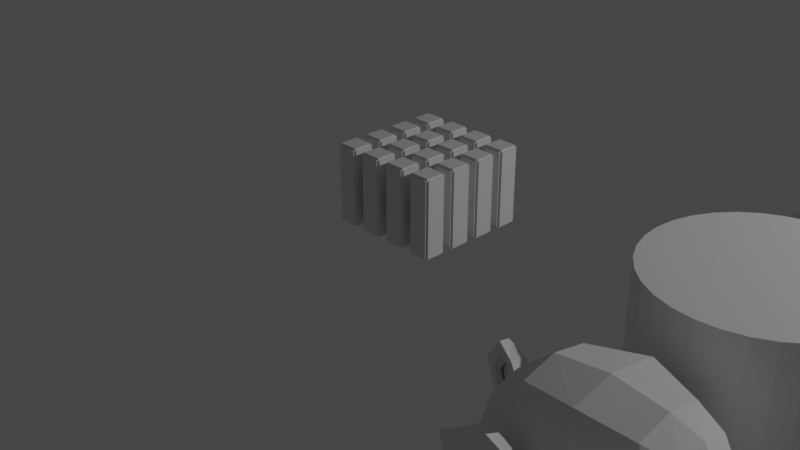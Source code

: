# Source: main.blend  (saved by Blender 3.6.11; exported with 4.5.12 LTS)
import bpy
from mathutils import Matrix  # noqa: F401  (used for matrix-valued properties, if any)

bpy.ops.wm.read_factory_settings(use_empty=True)
scene = bpy.context.scene
scene.name = 'Scene'

# ---- collections
col_collection = bpy.data.collections.new('Collection'); scene.collection.children.link(col_collection)

# ---- materials (node trees are filled in below, after node groups)
mat_material = bpy.data.materials.new('Material')
mat_material.alpha_threshold = 0.0
mat_material.use_transparent_shadow = False
mat_material.roughness = 0.5
mat_material.line_color = (0.0, 0.0, 0.0, 1.0)

# ---- node groups
ng_geometry_nodes_001 = bpy.data.node_groups.new('Geometry Nodes.001', 'GeometryNodeTree')
_s = ng_geometry_nodes_001.interface.new_socket(name='Geometry', in_out='OUTPUT', socket_type='NodeSocketGeometry')
_s = ng_geometry_nodes_001.interface.new_socket(name='Geometry', in_out='INPUT', socket_type='NodeSocketGeometry')
_s = ng_geometry_nodes_001.interface.new_socket(name='Building Height', in_out='INPUT', socket_type='NodeSocketFloat')
_s.default_value = 1.0
_s.min_value = -1e+04
_s.max_value = 1e+04
ng_geometry_nodes_001.is_modifier = True
_N = ng_geometry_nodes_001.nodes; _L = ng_geometry_nodes_001.links
n0 = _N.new('GeometryNodeViewer'); n0.name = 'Viewer'; n0.location = (819, 207)
n1 = _N.new('NodeGroupOutput'); n1.name = 'Group Output'; n1.location = (789, 517)
n2 = _N.new('GeometryNodeMeshGrid'); n2.name = 'Grid'; n2.location = (-81, 690)
n2.inputs[2].default_value = 4
n2.inputs[3].default_value = 4
n3 = _N.new('GeometryNodeInstanceOnPoints'); n3.name = 'Instance on Points'; n3.location = (380, 506)
n3.inputs[6].default_value = (0.2, 0.2, 0.2)
n4 = _N.new('GeometryNodeExtrudeMesh'); n4.name = 'Extrude Mesh.001'; n4.location = (150, 422)
n4.inputs[3].default_value = 0.1
n5 = _N.new('GeometryNodeMeshCube'); n5.name = 'Cube'; n5.location = (-290, 305)
n6 = _N.new('GeometryNodeTransform'); n6.name = 'Transform Geometry'; n6.location = (-70, 403)
n7 = _N.new('ShaderNodeCombineXYZ'); n7.name = 'Combine XYZ'; n7.location = (-482, 254)
n7.inputs[0].default_value = 1.0
n7.inputs[1].default_value = 1.0
n8 = _N.new('ShaderNodeCombineXYZ'); n8.name = 'Combine XYZ.001'; n8.location = (-288, 120)
n8.inputs[0].default_value = 1.0
n8.inputs[1].default_value = 1.0
n9 = _N.new('ShaderNodeMath'); n9.name = 'Math'; n9.location = (-517, 90)
n9.operation = 'DIVIDE'
n9.inputs[1].default_value = 2.0
n10 = _N.new('NodeGroupInput'); n10.name = 'Group Input'; n10.location = (-846, 336)
_L.new(n3.outputs[0], n0.inputs[0])
_L.new(n2.outputs[0], n3.inputs[0])
_L.new(n3.outputs[0], n1.inputs[0])
_L.new(n4.outputs[0], n3.inputs[2])
_L.new(n6.outputs[0], n4.inputs[0])
_L.new(n7.outputs[0], n5.inputs[0])
_L.new(n10.outputs[1], n7.inputs[2])
_L.new(n5.outputs[0], n6.inputs[0])
_L.new(n8.outputs[0], n6.inputs[1])
_L.new(n9.outputs[0], n8.inputs[2])
_L.new(n10.outputs[1], n9.inputs[0])
n1.is_active_output = True

# ---- material node trees
mat_material.use_nodes = True; mat_material.node_tree.nodes.clear()
_N = mat_material.node_tree.nodes; _L = mat_material.node_tree.links
n0 = _N.new('ShaderNodeOutputMaterial'); n0.name = 'Material Output'; n0.location = (300, 300)
n1 = _N.new('ShaderNodeBsdfPrincipled'); n1.name = 'Principled BSDF'; n1.location = (10, 300)
n1.distribution = 'GGX'
n1.subsurface_method = 'RANDOM_WALK_SKIN'
n1.inputs[3].default_value = 1.45
n1.inputs[27].default_value = (0.0, 0.0, 0.0, 1.0)
n1.inputs[28].default_value = 1.0
_L.new(n1.outputs[0], n0.inputs[0])
n0.is_active_output = True

# ---- world
world_world = bpy.data.worlds.new('World'); scene.world = world_world
world_world.use_nodes = True; world_world.node_tree.nodes.clear()
_N = world_world.node_tree.nodes; _L = world_world.node_tree.links
n0 = _N.new('ShaderNodeOutputWorld'); n0.name = 'World Output'; n0.location = (300, 300)
n1 = _N.new('ShaderNodeBackground'); n1.name = 'Background'; n1.location = (10, 300)
n1.inputs[0].default_value = (0.05088, 0.05088, 0.05088, 1.0)
_L.new(n1.outputs[0], n0.inputs[0])
n0.is_active_output = True
world_world.color = (0.05088, 0.05088, 0.05088)
world_world.use_sun_shadow = False
world_world.sun_shadow_jitter_overblur = 0.0

# ---- cameras
cam_camera = bpy.data.cameras.new('Camera')
cam_camera.clip_end = 100.0
cam_camera.ortho_scale = 7.314

# ---- lights
light_light = bpy.data.lights.new('Light', 'POINT')
light_light.transmission_factor = 0.0
light_light.energy = 1000.0
light_light.shadow_soft_size = 0.1
light_light.shadow_maximum_resolution = 0.006
light_light.use_absolute_resolution = True

# ---- meshes
me_cube = bpy.data.meshes.new('Cube')
me_cube.from_pydata([(1.0, 1.0, 1.0), (1.0, 1.0, -1.0), (1.0, -1.0, 1.0), (1.0, -1.0, -1.0), (-1.0, 1.0, 1.0), (-1.0, 1.0, -1.0), (-1.0, -1.0, 1.0), (-1.0, -1.0, -1.0)], [], [(0, 4, 6, 2), (3, 2, 6, 7), (7, 6, 4, 5), (5, 1, 3, 7), (1, 0, 2, 3), (5, 4, 0, 1)])
_uv = me_cube.uv_layers.new(name='UVMap')
_uv.uv.foreach_set('vector', [0.625, 0.5, 0.875, 0.5, 0.875, 0.75, 0.625, 0.75, 0.375, 0.75, 0.625, 0.75, 0.625, 1.0, 0.375, 1.0, 0.375, 0.0, 0.625, 0.0, 0.625, 0.25, 0.375, 0.25, 0.125, 0.5, 0.375, 0.5, 0.375, 0.75, 0.125, 0.75, 0.375, 0.5, 0.625, 0.5, 0.625, 0.75, 0.375, 0.75, 0.375, 0.25, 0.625, 0.25, 0.625, 0.5, 0.375, 0.5])
me_cube.materials.append(mat_material)
me_cube.use_mirror_vertex_groups = False
me_cube.update()
me_icosphere = bpy.data.meshes.new('Icosphere')
me_icosphere.from_pydata([(0.0, 0.0, -1.0), (0.7236, -0.5257, -0.4472), (-0.2764, -0.8506, -0.4472), (-0.8944, 0.0, -0.4472), (-0.2764, 0.8506, -0.4472), (0.7236, 0.5257, -0.4472), (0.2764, -0.8506, 0.4472), (-0.7236, -0.5257, 0.4472), (-0.7236, 0.5257, 0.4472), (0.2764, 0.8506, 0.4472), (0.8944, 0.0, 0.4472), (0.0, 0.0, 1.0), (-0.1625, -0.5, -0.8507), (0.4253, -0.309, -0.8507), (0.2629, -0.809, -0.5257), (0.8506, 0.0, -0.5257), (0.4253, 0.309, -0.8507), (-0.5257, 0.0, -0.8507), (-0.6882, -0.5, -0.5257), (-0.1625, 0.5, -0.8507), (-0.6882, 0.5, -0.5257), (0.2629, 0.809, -0.5257), (0.9511, -0.309, 0.0), (0.9511, 0.309, 0.0), (0.0, -1.0, 0.0), (0.5878, -0.809, 0.0), (-0.9511, -0.309, 0.0), (-0.5878, -0.809, 0.0), (-0.5878, 0.809, 0.0), (-0.9511, 0.309, 0.0), (0.5878, 0.809, 0.0), (0.0, 1.0, 0.0), (0.6882, -0.5, 0.5257), (-0.2629, -0.809, 0.5257), (-0.8506, 0.0, 0.5257), (-0.2629, 0.809, 0.5257), (0.6882, 0.5, 0.5257), (0.1625, -0.5, 0.8507), (0.5257, 0.0, 0.8507), (-0.4253, -0.309, 0.8507), (-0.4253, 0.309, 0.8507), (0.1625, 0.5, 0.8507)], [], [(0, 13, 12), (1, 13, 15), (0, 12, 17), (0, 17, 19), (0, 19, 16), (1, 15, 22), (2, 14, 24), (3, 18, 26), (4, 20, 28), (5, 21, 30), (1, 22, 25), (2, 24, 27), (3, 26, 29), (4, 28, 31), (5, 30, 23), (6, 32, 37), (7, 33, 39), (8, 34, 40), (9, 35, 41), (10, 36, 38), (38, 41, 11), (38, 36, 41), (36, 9, 41), (41, 40, 11), (41, 35, 40), (35, 8, 40), (40, 39, 11), (40, 34, 39), (34, 7, 39), (39, 37, 11), (39, 33, 37), (33, 6, 37), (37, 38, 11), (37, 32, 38), (32, 10, 38), (23, 36, 10), (23, 30, 36), (30, 9, 36), (31, 35, 9), (31, 28, 35), (28, 8, 35), (29, 34, 8), (29, 26, 34), (26, 7, 34), (27, 33, 7), (27, 24, 33), (24, 6, 33), (25, 32, 6), (25, 22, 32), (22, 10, 32), (30, 31, 9), (30, 21, 31), (21, 4, 31), (28, 29, 8), (28, 20, 29), (20, 3, 29), (26, 27, 7), (26, 18, 27), (18, 2, 27), (24, 25, 6), (24, 14, 25), (14, 1, 25), (22, 23, 10), (22, 15, 23), (15, 5, 23), (16, 21, 5), (16, 19, 21), (19, 4, 21), (19, 20, 4), (19, 17, 20), (17, 3, 20), (17, 18, 3), (17, 12, 18), (12, 2, 18), (15, 16, 5), (15, 13, 16), (13, 0, 16), (12, 14, 2), (12, 13, 14), (13, 1, 14)])
_uv = me_icosphere.uv_layers.new(name='UVMap')
_uv.uv.foreach_set('vector', [0.1818, 0.0, 0.2273, 0.07873, 0.1364, 0.07873, 0.2727, 0.1575, 0.3182, 0.07873, 0.3636, 0.1575, 0.9091, 0.0, 0.9545, 0.07873, 0.8636, 0.07873, 0.7273, 0.0, 0.7727, 0.07873, 0.6818, 0.07873, 0.5455, 0.0, 0.5909, 0.07873, 0.5, 0.07873, 0.2727, 0.1575, 0.3636, 0.1575, 0.3182, 0.2362, 0.09091, 0.1575, 0.1818, 0.1575, 0.1364, 0.2362, 0.8182, 0.1575, 0.9091, 0.1575, 0.8636, 0.2362, 0.6364, 0.1575, 0.7273, 0.1575, 0.6818, 0.2362, 0.4545, 0.1575, 0.5455, 0.1575, 0.5, 0.2362, 0.2727, 0.1575, 0.3182, 0.2362, 0.2273, 0.2362, 0.09091, 0.1575, 0.1364, 0.2362, 0.04546, 0.2362, 0.8182, 0.1575, 0.8636, 0.2362, 0.7727, 0.2362, 0.6364, 0.1575, 0.6818, 0.2362, 0.5909, 0.2362, 0.4545, 0.1575, 0.5, 0.2362, 0.4091, 0.2362, 0.1818, 0.3149, 0.2727, 0.3149, 0.2273, 0.3937, 0.0, 0.3149, 0.09091, 0.3149, 0.04546, 0.3937, 0.7273, 0.3149, 0.8182, 0.3149, 0.7727, 0.3937, 0.5455, 0.3149, 0.6364, 0.3149, 0.5909, 0.3937, 0.3636, 0.3149, 0.4545, 0.3149, 0.4091, 0.3937, 0.4091, 0.3937, 0.5, 0.3937, 0.4545, 0.4724, 0.4091, 0.3937, 0.4545, 0.3149, 0.5, 0.3937, 0.4545, 0.3149, 0.5455, 0.3149, 0.5, 0.3937, 0.5909, 0.3937, 0.6818, 0.3937, 0.6364, 0.4724, 0.5909, 0.3937, 0.6364, 0.3149, 0.6818, 0.3937, 0.6364, 0.3149, 0.7273, 0.3149, 0.6818, 0.3937, 0.7727, 0.3937, 0.8636, 0.3937, 0.8182, 0.4724, 0.7727, 0.3937, 0.8182, 0.3149, 0.8636, 0.3937, 0.8182, 0.3149, 0.9091, 0.3149, 0.8636, 0.3937, 0.04546, 0.3937, 0.1364, 0.3937, 0.09091, 0.4724, 0.04546, 0.3937, 0.09091, 0.3149, 0.1364, 0.3937, 0.09091, 0.3149, 0.1818, 0.3149, 0.1364, 0.3937, 0.2273, 0.3937, 0.3182, 0.3937, 0.2727, 0.4724, 0.2273, 0.3937, 0.2727, 0.3149, 0.3182, 0.3937, 0.2727, 0.3149, 0.3636, 0.3149, 0.3182, 0.3937, 0.4091, 0.2362, 0.4545, 0.3149, 0.3636, 0.3149, 0.4091, 0.2362, 0.5, 0.2362, 0.4545, 0.3149, 0.5, 0.2362, 0.5455, 0.3149, 0.4545, 0.3149, 0.5909, 0.2362, 0.6364, 0.3149, 0.5455, 0.3149, 0.5909, 0.2362, 0.6818, 0.2362, 0.6364, 0.3149, 0.6818, 0.2362, 0.7273, 0.3149, 0.6364, 0.3149, 0.7727, 0.2362, 0.8182, 0.3149, 0.7273, 0.3149, 0.7727, 0.2362, 0.8636, 0.2362, 0.8182, 0.3149, 0.8636, 0.2362, 0.9091, 0.3149, 0.8182, 0.3149, 0.04546, 0.2362, 0.09091, 0.3149, 0.0, 0.3149, 0.04546, 0.2362, 0.1364, 0.2362, 0.09091, 0.3149, 0.1364, 0.2362, 0.1818, 0.3149, 0.09091, 0.3149, 0.2273, 0.2362, 0.2727, 0.3149, 0.1818, 0.3149, 0.2273, 0.2362, 0.3182, 0.2362, 0.2727, 0.3149, 0.3182, 0.2362, 0.3636, 0.3149, 0.2727, 0.3149, 0.5, 0.2362, 0.5909, 0.2362, 0.5455, 0.3149, 0.5, 0.2362, 0.5455, 0.1575, 0.5909, 0.2362, 0.5455, 0.1575, 0.6364, 0.1575, 0.5909, 0.2362, 0.6818, 0.2362, 0.7727, 0.2362, 0.7273, 0.3149, 0.6818, 0.2362, 0.7273, 0.1575, 0.7727, 0.2362, 0.7273, 0.1575, 0.8182, 0.1575, 0.7727, 0.2362, 0.8636, 0.2362, 0.9545, 0.2362, 0.9091, 0.3149, 0.8636, 0.2362, 0.9091, 0.1575, 0.9545, 0.2362, 0.9091, 0.1575, 1.0, 0.1575, 0.9545, 0.2362, 0.1364, 0.2362, 0.2273, 0.2362, 0.1818, 0.3149, 0.1364, 0.2362, 0.1818, 0.1575, 0.2273, 0.2362, 0.1818, 0.1575, 0.2727, 0.1575, 0.2273, 0.2362, 0.3182, 0.2362, 0.4091, 0.2362, 0.3636, 0.3149, 0.3182, 0.2362, 0.3636, 0.1575, 0.4091, 0.2362, 0.3636, 0.1575, 0.4545, 0.1575, 0.4091, 0.2362, 0.5, 0.07873, 0.5455, 0.1575, 0.4545, 0.1575, 0.5, 0.07873, 0.5909, 0.07873, 0.5455, 0.1575, 0.5909, 0.07873, 0.6364, 0.1575, 0.5455, 0.1575, 0.6818, 0.07873, 0.7273, 0.1575, 0.6364, 0.1575, 0.6818, 0.07873, 0.7727, 0.07873, 0.7273, 0.1575, 0.7727, 0.07873, 0.8182, 0.1575, 0.7273, 0.1575, 0.8636, 0.07873, 0.9091, 0.1575, 0.8182, 0.1575, 0.8636, 0.07873, 0.9545, 0.07873, 0.9091, 0.1575, 0.9545, 0.07873, 1.0, 0.1575, 0.9091, 0.1575, 0.3636, 0.1575, 0.4091, 0.07873, 0.4545, 0.1575, 0.3636, 0.1575, 0.3182, 0.07873, 0.4091, 0.07873, 0.3182, 0.07873, 0.3636, 0.0, 0.4091, 0.07873, 0.1364, 0.07873, 0.1818, 0.1575, 0.09091, 0.1575, 0.1364, 0.07873, 0.2273, 0.07873, 0.1818, 0.1575, 0.2273, 0.07873, 0.2727, 0.1575, 0.1818, 0.1575])
me_icosphere.update()
me_cylinder = bpy.data.meshes.new('Cylinder')
me_cylinder.from_pydata([(0.0, 1.0, -1.0), (0.0, 1.0, 1.0), (0.1951, 0.9808, -1.0), (0.1951, 0.9808, 1.0), (0.3827, 0.9239, -1.0), (0.3827, 0.9239, 1.0), (0.5556, 0.8315, -1.0), (0.5556, 0.8315, 1.0), (0.7071, 0.7071, -1.0), (0.7071, 0.7071, 1.0), (0.8315, 0.5556, -1.0), (0.8315, 0.5556, 1.0), (0.9239, 0.3827, -1.0), (0.9239, 0.3827, 1.0), (0.9808, 0.1951, -1.0), (0.9808, 0.1951, 1.0), (1.0, 0.0, -1.0), (1.0, 0.0, 1.0), (0.9808, -0.1951, -1.0), (0.9808, -0.1951, 1.0), (0.9239, -0.3827, -1.0), (0.9239, -0.3827, 1.0), (0.8315, -0.5556, -1.0), (0.8315, -0.5556, 1.0), (0.7071, -0.7071, -1.0), (0.7071, -0.7071, 1.0), (0.5556, -0.8315, -1.0), (0.5556, -0.8315, 1.0), (0.3827, -0.9239, -1.0), (0.3827, -0.9239, 1.0), (0.1951, -0.9808, -1.0), (0.1951, -0.9808, 1.0), (0.0, -1.0, -1.0), (0.0, -1.0, 1.0), (-0.1951, -0.9808, -1.0), (-0.1951, -0.9808, 1.0), (-0.3827, -0.9239, -1.0), (-0.3827, -0.9239, 1.0), (-0.5556, -0.8315, -1.0), (-0.5556, -0.8315, 1.0), (-0.7071, -0.7071, -1.0), (-0.7071, -0.7071, 1.0), (-0.8315, -0.5556, -1.0), (-0.8315, -0.5556, 1.0), (-0.9239, -0.3827, -1.0), (-0.9239, -0.3827, 1.0), (-0.9808, -0.1951, -1.0), (-0.9808, -0.1951, 1.0), (-1.0, 0.0, -1.0), (-1.0, 0.0, 1.0), (-0.9808, 0.1951, -1.0), (-0.9808, 0.1951, 1.0), (-0.9239, 0.3827, -1.0), (-0.9239, 0.3827, 1.0), (-0.8315, 0.5556, -1.0), (-0.8315, 0.5556, 1.0), (-0.7071, 0.7071, -1.0), (-0.7071, 0.7071, 1.0), (-0.5556, 0.8315, -1.0), (-0.5556, 0.8315, 1.0), (-0.3827, 0.9239, -1.0), (-0.3827, 0.9239, 1.0), (-0.1951, 0.9808, -1.0), (-0.1951, 0.9808, 1.0)], [], [(0, 1, 3, 2), (2, 3, 5, 4), (4, 5, 7, 6), (6, 7, 9, 8), (8, 9, 11, 10), (10, 11, 13, 12), (12, 13, 15, 14), (14, 15, 17, 16), (16, 17, 19, 18), (18, 19, 21, 20), (20, 21, 23, 22), (22, 23, 25, 24), (24, 25, 27, 26), (26, 27, 29, 28), (28, 29, 31, 30), (30, 31, 33, 32), (32, 33, 35, 34), (34, 35, 37, 36), (36, 37, 39, 38), (38, 39, 41, 40), (40, 41, 43, 42), (42, 43, 45, 44), (44, 45, 47, 46), (46, 47, 49, 48), (48, 49, 51, 50), (50, 51, 53, 52), (52, 53, 55, 54), (54, 55, 57, 56), (56, 57, 59, 58), (58, 59, 61, 60), (3, 1, 63, 61, 59, 57, 55, 53, 51, 49, 47, 45, 43, 41, 39, 37, 35, 33, 31, 29, 27, 25, 23, 21, 19, 17, 15, 13, 11, 9, 7, 5), (60, 61, 63, 62), (62, 63, 1, 0), (0, 2, 4, 6, 8, 10, 12, 14, 16, 18, 20, 22, 24, 26, 28, 30, 32, 34, 36, 38, 40, 42, 44, 46, 48, 50, 52, 54, 56, 58, 60, 62)])
_uv = me_cylinder.uv_layers.new(name='UVMap')
_uv.uv.foreach_set('vector', [1.0, 0.5, 1.0, 1.0, 0.9688, 1.0, 0.9688, 0.5, 0.9688, 0.5, 0.9688, 1.0, 0.9375, 1.0, 0.9375, 0.5, 0.9375, 0.5, 0.9375, 1.0, 0.9062, 1.0, 0.9062, 0.5, 0.9062, 0.5, 0.9062, 1.0, 0.875, 1.0, 0.875, 0.5, 0.875, 0.5, 0.875, 1.0, 0.8438, 1.0, 0.8438, 0.5, 0.8438, 0.5, 0.8438, 1.0, 0.8125, 1.0, 0.8125, 0.5, 0.8125, 0.5, 0.8125, 1.0, 0.7812, 1.0, 0.7812, 0.5, 0.7812, 0.5, 0.7812, 1.0, 0.75, 1.0, 0.75, 0.5, 0.75, 0.5, 0.75, 1.0, 0.7188, 1.0, 0.7188, 0.5, 0.7188, 0.5, 0.7188, 1.0, 0.6875, 1.0, 0.6875, 0.5, 0.6875, 0.5, 0.6875, 1.0, 0.6562, 1.0, 0.6562, 0.5, 0.6562, 0.5, 0.6562, 1.0, 0.625, 1.0, 0.625, 0.5, 0.625, 0.5, 0.625, 1.0, 0.5938, 1.0, 0.5938, 0.5, 0.5938, 0.5, 0.5938, 1.0, 0.5625, 1.0, 0.5625, 0.5, 0.5625, 0.5, 0.5625, 1.0, 0.5312, 1.0, 0.5312, 0.5, 0.5312, 0.5, 0.5312, 1.0, 0.5, 1.0, 0.5, 0.5, 0.5, 0.5, 0.5, 1.0, 0.4688, 1.0, 0.4688, 0.5, 0.4688, 0.5, 0.4688, 1.0, 0.4375, 1.0, 0.4375, 0.5, 0.4375, 0.5, 0.4375, 1.0, 0.4062, 1.0, 0.4062, 0.5, 0.4062, 0.5, 0.4062, 1.0, 0.375, 1.0, 0.375, 0.5, 0.375, 0.5, 0.375, 1.0, 0.3438, 1.0, 0.3438, 0.5, 0.3438, 0.5, 0.3438, 1.0, 0.3125, 1.0, 0.3125, 0.5, 0.3125, 0.5, 0.3125, 1.0, 0.2812, 1.0, 0.2812, 0.5, 0.2812, 0.5, 0.2812, 1.0, 0.25, 1.0, 0.25, 0.5, 0.25, 0.5, 0.25, 1.0, 0.2188, 1.0, 0.2188, 0.5, 0.2188, 0.5, 0.2188, 1.0, 0.1875, 1.0, 0.1875, 0.5, 0.1875, 0.5, 0.1875, 1.0, 0.1562, 1.0, 0.1562, 0.5, 0.1562, 0.5, 0.1562, 1.0, 0.125, 1.0, 0.125, 0.5, 0.125, 0.5, 0.125, 1.0, 0.09375, 1.0, 0.09375, 0.5, 0.09375, 0.5, 0.09375, 1.0, 0.0625, 1.0, 0.0625, 0.5, 0.2968, 0.4854, 0.25, 0.49, 0.2032, 0.4854, 0.1582, 0.4717, 0.1167, 0.4496, 0.08029, 0.4197, 0.05045, 0.3833, 0.02827, 0.3418, 0.01461, 0.2968, 0.01, 0.25, 0.01461, 0.2032, 0.02827, 0.1582, 0.05045, 0.1167, 0.08029, 0.08029, 0.1167, 0.05045, 0.1582, 0.02827, 0.2032, 0.01461, 0.25, 0.01, 0.2968, 0.01461, 0.3418, 0.02827, 0.3833, 0.05045, 0.4197, 0.08029, 0.4496, 0.1167, 0.4717, 0.1582, 0.4854, 0.2032, 0.49, 0.25, 0.4854, 0.2968, 0.4717, 0.3418, 0.4496, 0.3833, 0.4197, 0.4197, 0.3833, 0.4496, 0.3418, 0.4717, 0.0625, 0.5, 0.0625, 1.0, 0.03125, 1.0, 0.03125, 0.5, 0.03125, 0.5, 0.03125, 1.0, 0.0, 1.0, 0.0, 0.5, 0.75, 0.49, 0.7968, 0.4854, 0.8418, 0.4717, 0.8833, 0.4496, 0.9197, 0.4197, 0.9496, 0.3833, 0.9717, 0.3418, 0.9854, 0.2968, 0.99, 0.25, 0.9854, 0.2032, 0.9717, 0.1582, 0.9496, 0.1167, 0.9197, 0.08029, 0.8833, 0.05045, 0.8418, 0.02827, 0.7968, 0.01461, 0.75, 0.01, 0.7032, 0.01461, 0.6582, 0.02827, 0.6167, 0.05045, 0.5803, 0.08029, 0.5504, 0.1167, 0.5283, 0.1582, 0.5146, 0.2032, 0.51, 0.25, 0.5146, 0.2968, 0.5283, 0.3418, 0.5504, 0.3833, 0.5803, 0.4197, 0.6167, 0.4496, 0.6582, 0.4717, 0.7032, 0.4854])
me_cylinder.update()
me_suzanne = bpy.data.meshes.new('Suzanne')
me_suzanne.from_pydata([(0.4375, -0.7656, 0.1641), (-0.4375, -0.7656, 0.1641), (0.5, -0.6875, 0.09375), (-0.5, -0.6875, 0.09375), (0.5469, -0.5781, 0.05469), (-0.5469, -0.5781, 0.05469), (0.3516, -0.6172, -0.02344), (-0.3516, -0.6172, -0.02344), (0.3516, -0.7188, 0.03125), (-0.3516, -0.7188, 0.03125), (0.3516, -0.7812, 0.1328), (-0.3516, -0.7812, 0.1328), (0.2734, -0.7969, 0.1641), (-0.2734, -0.7969, 0.1641), (0.2031, -0.7422, 0.09375), (-0.2031, -0.7422, 0.09375), (0.1562, -0.6484, 0.05469), (-0.1562, -0.6484, 0.05469), (0.07812, -0.6562, 0.2422), (-0.07812, -0.6562, 0.2422), (0.1406, -0.7422, 0.2422), (-0.1406, -0.7422, 0.2422), (0.2422, -0.7969, 0.2422), (-0.2422, -0.7969, 0.2422), (0.2734, -0.7969, 0.3281), (-0.2734, -0.7969, 0.3281), (0.2031, -0.7422, 0.3906), (-0.2031, -0.7422, 0.3906), (0.1562, -0.6484, 0.4375), (-0.1562, -0.6484, 0.4375), (0.3516, -0.6172, 0.5156), (-0.3516, -0.6172, 0.5156), (0.3516, -0.7188, 0.4531), (-0.3516, -0.7188, 0.4531), (0.3516, -0.7812, 0.3594), (-0.3516, -0.7812, 0.3594), (0.4375, -0.7656, 0.3281), (-0.4375, -0.7656, 0.3281), (0.5, -0.6875, 0.3906), (-0.5, -0.6875, 0.3906), (0.5469, -0.5781, 0.4375), (-0.5469, -0.5781, 0.4375), (0.625, -0.5625, 0.2422), (-0.625, -0.5625, 0.2422), (0.5625, -0.6719, 0.2422), (-0.5625, -0.6719, 0.2422), (0.4688, -0.7578, 0.2422), (-0.4688, -0.7578, 0.2422), (0.4766, -0.7734, 0.2422), (-0.4766, -0.7734, 0.2422), (0.4453, -0.7812, 0.3359), (-0.4453, -0.7812, 0.3359), (0.3516, -0.8047, 0.375), (-0.3516, -0.8047, 0.375), (0.2656, -0.8203, 0.3359), (-0.2656, -0.8203, 0.3359), (0.2266, -0.8203, 0.2422), (-0.2266, -0.8203, 0.2422), (0.2656, -0.8203, 0.1562), (-0.2656, -0.8203, 0.1562), (0.3516, -0.8281, 0.2422), (-0.3516, -0.8281, 0.2422), (0.3516, -0.8047, 0.1172), (-0.3516, -0.8047, 0.1172), (0.4453, -0.7812, 0.1562), (-0.4453, -0.7812, 0.1562), (0.0, -0.7422, 0.4297), (0.0, -0.8203, 0.3516), (0.0, -0.7344, -0.6797), (0.0, -0.7812, -0.3203), (0.0, -0.7969, -0.1875), (0.0, -0.7188, -0.7734), (0.0, -0.6016, 0.4062), (0.0, -0.5703, 0.5703), (0.0, 0.5469, 0.8984), (0.0, 0.8516, 0.5625), (0.0, 0.8281, 0.07031), (0.0, 0.3516, -0.3828), (0.2031, -0.5625, -0.1875), (-0.2031, -0.5625, -0.1875), (0.3125, -0.5703, -0.4375), (-0.3125, -0.5703, -0.4375), (0.3516, -0.5703, -0.6953), (-0.3516, -0.5703, -0.6953), (0.3672, -0.5312, -0.8906), (-0.3672, -0.5312, -0.8906), (0.3281, -0.5234, -0.9453), (-0.3281, -0.5234, -0.9453), (0.1797, -0.5547, -0.9688), (-0.1797, -0.5547, -0.9688), (0.0, -0.5781, -0.9844), (0.4375, -0.5312, -0.1406), (-0.4375, -0.5312, -0.1406), (0.6328, -0.5391, -0.03906), (-0.6328, -0.5391, -0.03906), (0.8281, -0.4453, 0.1484), (-0.8281, -0.4453, 0.1484), (0.8594, -0.5938, 0.4297), (-0.8594, -0.5938, 0.4297), (0.7109, -0.625, 0.4844), (-0.7109, -0.625, 0.4844), (0.4922, -0.6875, 0.6016), (-0.4922, -0.6875, 0.6016), (0.3203, -0.7344, 0.7578), (-0.3203, -0.7344, 0.7578), (0.1562, -0.7578, 0.7188), (-0.1562, -0.7578, 0.7188), (0.0625, -0.75, 0.4922), (-0.0625, -0.75, 0.4922), (0.1641, -0.7734, 0.4141), (-0.1641, -0.7734, 0.4141), (0.125, -0.7656, 0.3047), (-0.125, -0.7656, 0.3047), (0.2031, -0.7422, 0.09375), (-0.2031, -0.7422, 0.09375), (0.375, -0.7031, 0.01562), (-0.375, -0.7031, 0.01562), (0.4922, -0.6719, 0.0625), (-0.4922, -0.6719, 0.0625), (0.625, -0.6484, 0.1875), (-0.625, -0.6484, 0.1875), (0.6406, -0.6484, 0.2969), (-0.6406, -0.6484, 0.2969), (0.6016, -0.6641, 0.375), (-0.6016, -0.6641, 0.375), (0.4297, -0.7188, 0.4375), (-0.4297, -0.7188, 0.4375), (0.25, -0.7578, 0.4688), (-0.25, -0.7578, 0.4688), (0.0, -0.7344, -0.7656), (0.1094, -0.7344, -0.7188), (-0.1094, -0.7344, -0.7188), (0.1172, -0.7109, -0.8359), (-0.1172, -0.7109, -0.8359), (0.0625, -0.6953, -0.8828), (-0.0625, -0.6953, -0.8828), (0.0, -0.6875, -0.8906), (0.0, -0.75, -0.1953), (0.0, -0.7422, -0.1406), (0.1016, -0.7422, -0.1484), (-0.1016, -0.7422, -0.1484), (0.125, -0.75, -0.2266), (-0.125, -0.75, -0.2266), (0.08594, -0.7422, -0.2891), (-0.08594, -0.7422, -0.2891), (0.3984, -0.6719, -0.04688), (-0.3984, -0.6719, -0.04688), (0.6172, -0.625, 0.05469), (-0.6172, -0.625, 0.05469), (0.7266, -0.6016, 0.2031), (-0.7266, -0.6016, 0.2031), (0.7422, -0.6562, 0.375), (-0.7422, -0.6562, 0.375), (0.6875, -0.7266, 0.4141), (-0.6875, -0.7266, 0.4141), (0.4375, -0.7969, 0.5469), (-0.4375, -0.7969, 0.5469), (0.3125, -0.8359, 0.6406), (-0.3125, -0.8359, 0.6406), (0.2031, -0.8516, 0.6172), (-0.2031, -0.8516, 0.6172), (0.1016, -0.8438, 0.4297), (-0.1016, -0.8438, 0.4297), (0.125, -0.8125, -0.1016), (-0.125, -0.8125, -0.1016), (0.2109, -0.7109, -0.4453), (-0.2109, -0.7109, -0.4453), (0.25, -0.6875, -0.7031), (-0.25, -0.6875, -0.7031), (0.2656, -0.6641, -0.8203), (-0.2656, -0.6641, -0.8203), (0.2344, -0.6328, -0.9141), (-0.2344, -0.6328, -0.9141), (0.1641, -0.6328, -0.9297), (-0.1641, -0.6328, -0.9297), (0.0, -0.6406, -0.9453), (0.0, -0.7266, 0.04688), (0.0, -0.7656, 0.2109), (0.3281, -0.7422, 0.4766), (-0.3281, -0.7422, 0.4766), (0.1641, -0.75, 0.1406), (-0.1641, -0.75, 0.1406), (0.1328, -0.7578, 0.2109), (-0.1328, -0.7578, 0.2109), (0.1172, -0.7344, -0.6875), (-0.1172, -0.7344, -0.6875), (0.07812, -0.75, -0.4453), (-0.07812, -0.75, -0.4453), (0.0, -0.75, -0.4453), (0.0, -0.7422, -0.3281), (0.09375, -0.7812, -0.2734), (-0.09375, -0.7812, -0.2734), (0.1328, -0.7969, -0.2266), (-0.1328, -0.7969, -0.2266), (0.1094, -0.7812, -0.1328), (-0.1094, -0.7812, -0.1328), (0.03906, -0.7812, -0.125), (-0.03906, -0.7812, -0.125), (0.0, -0.8281, -0.2031), (0.04688, -0.8125, -0.1484), (-0.04688, -0.8125, -0.1484), (0.09375, -0.8125, -0.1562), (-0.09375, -0.8125, -0.1562), (0.1094, -0.8281, -0.2266), (-0.1094, -0.8281, -0.2266), (0.07812, -0.8047, -0.25), (-0.07812, -0.8047, -0.25), (0.0, -0.8047, -0.2891), (0.2578, -0.5547, -0.3125), (-0.2578, -0.5547, -0.3125), (0.1641, -0.7109, -0.2422), (-0.1641, -0.7109, -0.2422), (0.1797, -0.7109, -0.3125), (-0.1797, -0.7109, -0.3125), (0.2344, -0.5547, -0.25), (-0.2344, -0.5547, -0.25), (0.0, -0.6875, -0.875), (0.04688, -0.6875, -0.8672), (-0.04688, -0.6875, -0.8672), (0.09375, -0.7109, -0.8203), (-0.09375, -0.7109, -0.8203), (0.09375, -0.7266, -0.7422), (-0.09375, -0.7266, -0.7422), (0.0, -0.6562, -0.7812), (0.09375, -0.6641, -0.75), (-0.09375, -0.6641, -0.75), (0.09375, -0.6406, -0.8125), (-0.09375, -0.6406, -0.8125), (0.04688, -0.6328, -0.8516), (-0.04688, -0.6328, -0.8516), (0.0, -0.6328, -0.8594), (0.1719, -0.7812, 0.2188), (-0.1719, -0.7812, 0.2188), (0.1875, -0.7734, 0.1562), (-0.1875, -0.7734, 0.1562), (0.3359, -0.7578, 0.4297), (-0.3359, -0.7578, 0.4297), (0.2734, -0.7734, 0.4219), (-0.2734, -0.7734, 0.4219), (0.4219, -0.7734, 0.3984), (-0.4219, -0.7734, 0.3984), (0.5625, -0.6953, 0.3516), (-0.5625, -0.6953, 0.3516), (0.5859, -0.6875, 0.2891), (-0.5859, -0.6875, 0.2891), (0.5781, -0.6797, 0.1953), (-0.5781, -0.6797, 0.1953), (0.4766, -0.7188, 0.1016), (-0.4766, -0.7188, 0.1016), (0.375, -0.7422, 0.0625), (-0.375, -0.7422, 0.0625), (0.2266, -0.7812, 0.1094), (-0.2266, -0.7812, 0.1094), (0.1797, -0.7812, 0.2969), (-0.1797, -0.7812, 0.2969), (0.2109, -0.7812, 0.375), (-0.2109, -0.7812, 0.375), (0.2344, -0.7578, 0.3594), (-0.2344, -0.7578, 0.3594), (0.1953, -0.7578, 0.2969), (-0.1953, -0.7578, 0.2969), (0.2422, -0.7578, 0.125), (-0.2422, -0.7578, 0.125), (0.375, -0.7266, 0.08594), (-0.375, -0.7266, 0.08594), (0.4609, -0.7031, 0.1172), (-0.4609, -0.7031, 0.1172), (0.5469, -0.6719, 0.2109), (-0.5469, -0.6719, 0.2109), (0.5547, -0.6719, 0.2812), (-0.5547, -0.6719, 0.2812), (0.5312, -0.6797, 0.3359), (-0.5312, -0.6797, 0.3359), (0.4141, -0.75, 0.3906), (-0.4141, -0.75, 0.3906), (0.2812, -0.7656, 0.3984), (-0.2812, -0.7656, 0.3984), (0.3359, -0.75, 0.4062), (-0.3359, -0.75, 0.4062), (0.2031, -0.75, 0.1719), (-0.2031, -0.75, 0.1719), (0.1953, -0.75, 0.2266), (-0.1953, -0.75, 0.2266), (0.1094, -0.6094, 0.4609), (-0.1094, -0.6094, 0.4609), (0.1953, -0.6172, 0.6641), (-0.1953, -0.6172, 0.6641), (0.3359, -0.5938, 0.6875), (-0.3359, -0.5938, 0.6875), (0.4844, -0.5547, 0.5547), (-0.4844, -0.5547, 0.5547), (0.6797, -0.4922, 0.4531), (-0.6797, -0.4922, 0.4531), (0.7969, -0.4609, 0.4062), (-0.7969, -0.4609, 0.4062), (0.7734, -0.375, 0.1641), (-0.7734, -0.375, 0.1641), (0.6016, -0.4141, 0.0), (-0.6016, -0.4141, 0.0), (0.4375, -0.4688, -0.09375), (-0.4375, -0.4688, -0.09375), (0.0, -0.2891, 0.8984), (0.0, 0.07812, 0.9844), (0.0, 0.6719, -0.1953), (0.0, -0.1875, -0.4609), (0.0, -0.4609, -0.9766), (0.0, -0.3438, -0.8047), (0.0, -0.3203, -0.5703), (0.0, -0.2812, -0.4844), (0.8516, -0.05469, 0.2344), (-0.8516, -0.05469, 0.2344), (0.8594, 0.04688, 0.3203), (-0.8594, 0.04688, 0.3203), (0.7734, 0.4375, 0.2656), (-0.7734, 0.4375, 0.2656), (0.4609, 0.7031, 0.4375), (-0.4609, 0.7031, 0.4375), (0.7344, -0.07031, -0.04688), (-0.7344, -0.07031, -0.04688), (0.5938, 0.1641, -0.125), (-0.5938, 0.1641, -0.125), (0.6406, 0.4297, -0.007812), (-0.6406, 0.4297, -0.007812), (0.3359, 0.6641, 0.05469), (-0.3359, 0.6641, 0.05469), (0.2344, -0.4062, -0.3516), (-0.2344, -0.4062, -0.3516), (0.1797, -0.2578, -0.4141), (-0.1797, -0.2578, -0.4141), (0.2891, -0.3828, -0.7109), (-0.2891, -0.3828, -0.7109), (0.25, -0.3906, -0.5), (-0.25, -0.3906, -0.5), (0.3281, -0.3984, -0.9141), (-0.3281, -0.3984, -0.9141), (0.1406, -0.3672, -0.7578), (-0.1406, -0.3672, -0.7578), (0.125, -0.3594, -0.5391), (-0.125, -0.3594, -0.5391), (0.1641, -0.4375, -0.9453), (-0.1641, -0.4375, -0.9453), (0.2188, -0.4297, -0.2812), (-0.2188, -0.4297, -0.2812), (0.2109, -0.4688, -0.2266), (-0.2109, -0.4688, -0.2266), (0.2031, -0.5, -0.1719), (-0.2031, -0.5, -0.1719), (0.2109, -0.1641, -0.3906), (-0.2109, -0.1641, -0.3906), (0.2969, 0.2656, -0.3125), (-0.2969, 0.2656, -0.3125), (0.3438, 0.5391, -0.1484), (-0.3438, 0.5391, -0.1484), (0.4531, 0.3828, 0.8672), (-0.4531, 0.3828, 0.8672), (0.4531, 0.07031, 0.9297), (-0.4531, 0.07031, 0.9297), (0.4531, -0.2344, 0.8516), (-0.4531, -0.2344, 0.8516), (0.4609, -0.4297, 0.5234), (-0.4609, -0.4297, 0.5234), (0.7266, -0.3359, 0.4062), (-0.7266, -0.3359, 0.4062), (0.6328, -0.2812, 0.4531), (-0.6328, -0.2812, 0.4531), (0.6406, -0.05469, 0.7031), (-0.6406, -0.05469, 0.7031), (0.7969, -0.125, 0.5625), (-0.7969, -0.125, 0.5625), (0.7969, 0.1172, 0.6172), (-0.7969, 0.1172, 0.6172), (0.6406, 0.1953, 0.75), (-0.6406, 0.1953, 0.75), (0.6406, 0.4453, 0.6797), (-0.6406, 0.4453, 0.6797), (0.7969, 0.3594, 0.5391), (-0.7969, 0.3594, 0.5391), (0.6172, 0.5859, 0.3281), (-0.6172, 0.5859, 0.3281), (0.4844, 0.5469, 0.02344), (-0.4844, 0.5469, 0.02344), (0.8203, 0.2031, 0.3281), (-0.8203, 0.2031, 0.3281), (0.4062, -0.1484, -0.1719), (-0.4062, -0.1484, -0.1719), (0.4297, 0.2109, -0.1953), (-0.4297, 0.2109, -0.1953), (0.8906, 0.2344, 0.4062), (-0.8906, 0.2344, 0.4062), (0.7734, 0.125, -0.1406), (-0.7734, 0.125, -0.1406), (1.039, 0.3281, -0.1016), (-1.039, 0.3281, -0.1016), (1.281, 0.4297, 0.05469), (-1.281, 0.4297, 0.05469), (1.352, 0.4219, 0.3203), (-1.352, 0.4219, 0.3203), (1.234, 0.4219, 0.5078), (-1.234, 0.4219, 0.5078), (1.023, 0.3125, 0.4766), (-1.023, 0.3125, 0.4766), (1.016, 0.2891, 0.4141), (-1.016, 0.2891, 0.4141), (1.188, 0.3906, 0.4375), (-1.188, 0.3906, 0.4375), (1.266, 0.4062, 0.2891), (-1.266, 0.4062, 0.2891), (1.211, 0.4062, 0.07812), (-1.211, 0.4062, 0.07812), (1.031, 0.3047, -0.03906), (-1.031, 0.3047, -0.03906), (0.8281, 0.1328, -0.07031), (-0.8281, 0.1328, -0.07031), (0.9219, 0.2188, 0.3594), (-0.9219, 0.2188, 0.3594), (0.9453, 0.2891, 0.3047), (-0.9453, 0.2891, 0.3047), (0.8828, 0.2109, -0.02344), (-0.8828, 0.2109, -0.02344), (1.039, 0.3672, 0.0), (-1.039, 0.3672, 0.0), (1.188, 0.4453, 0.09375), (-1.188, 0.4453, 0.09375), (1.234, 0.4453, 0.25), (-1.234, 0.4453, 0.25), (1.172, 0.4375, 0.3594), (-1.172, 0.4375, 0.3594), (1.023, 0.3594, 0.3438), (-1.023, 0.3594, 0.3438), (0.8438, 0.2109, 0.2891), (-0.8438, 0.2109, 0.2891), (0.8359, 0.2734, 0.1719), (-0.8359, 0.2734, 0.1719), (0.7578, 0.2734, 0.09375), (-0.7578, 0.2734, 0.09375), (0.8203, 0.2734, 0.08594), (-0.8203, 0.2734, 0.08594), (0.8438, 0.2734, 0.01562), (-0.8438, 0.2734, 0.01562), (0.8125, 0.2734, -0.01562), (-0.8125, 0.2734, -0.01562), (0.7266, 0.07031, 0.0), (-0.7266, 0.07031, 0.0), (0.7188, 0.1719, -0.02344), (-0.7188, 0.1719, -0.02344), (0.7188, 0.1875, 0.03906), (-0.7188, 0.1875, 0.03906), (0.7969, 0.2109, 0.2031), (-0.7969, 0.2109, 0.2031), (0.8906, 0.2656, 0.2422), (-0.8906, 0.2656, 0.2422), (0.8906, 0.3203, 0.2344), (-0.8906, 0.3203, 0.2344), (0.8125, 0.3203, -0.01562), (-0.8125, 0.3203, -0.01562), (0.8516, 0.3203, 0.01562), (-0.8516, 0.3203, 0.01562), (0.8281, 0.3203, 0.07812), (-0.8281, 0.3203, 0.07812), (0.7656, 0.3203, 0.09375), (-0.7656, 0.3203, 0.09375), (0.8438, 0.3203, 0.1719), (-0.8438, 0.3203, 0.1719), (1.039, 0.4141, 0.3281), (-1.039, 0.4141, 0.3281), (1.188, 0.4844, 0.3438), (-1.188, 0.4844, 0.3438), (1.258, 0.4922, 0.2422), (-1.258, 0.4922, 0.2422), (1.211, 0.4844, 0.08594), (-1.211, 0.4844, 0.08594), (1.047, 0.4219, 0.0), (-1.047, 0.4219, 0.0), (0.8828, 0.2656, -0.01562), (-0.8828, 0.2656, -0.01562), (0.9531, 0.3438, 0.2891), (-0.9531, 0.3438, 0.2891), (0.8906, 0.3281, 0.1094), (-0.8906, 0.3281, 0.1094), (0.9375, 0.3359, 0.0625), (-0.9375, 0.3359, 0.0625), (1.0, 0.3672, 0.125), (-1.0, 0.3672, 0.125), (0.9609, 0.3516, 0.1719), (-0.9609, 0.3516, 0.1719), (1.016, 0.375, 0.2344), (-1.016, 0.375, 0.2344), (1.055, 0.3828, 0.1875), (-1.055, 0.3828, 0.1875), (1.109, 0.3906, 0.2109), (-1.109, 0.3906, 0.2109), (1.086, 0.3906, 0.2734), (-1.086, 0.3906, 0.2734), (1.023, 0.4844, 0.4375), (-1.023, 0.4844, 0.4375), (1.25, 0.5469, 0.4688), (-1.25, 0.5469, 0.4688), (1.367, 0.5, 0.2969), (-1.367, 0.5, 0.2969), (1.312, 0.5312, 0.05469), (-1.312, 0.5312, 0.05469), (1.039, 0.4922, -0.08594), (-1.039, 0.4922, -0.08594), (0.7891, 0.3281, -0.125), (-0.7891, 0.3281, -0.125), (0.8594, 0.3828, 0.3828), (-0.8594, 0.3828, 0.3828)], [], [(46, 0, 2, 44), (3, 1, 47, 45), (44, 2, 4, 42), (5, 3, 45, 43), (2, 8, 6, 4), (7, 9, 3, 5), (0, 10, 8, 2), (9, 11, 1, 3), (10, 12, 14, 8), (15, 13, 11, 9), (8, 14, 16, 6), (17, 15, 9, 7), (14, 20, 18, 16), (19, 21, 15, 17), (12, 22, 20, 14), (21, 23, 13, 15), (22, 24, 26, 20), (27, 25, 23, 21), (20, 26, 28, 18), (29, 27, 21, 19), (26, 32, 30, 28), (31, 33, 27, 29), (24, 34, 32, 26), (33, 35, 25, 27), (34, 36, 38, 32), (39, 37, 35, 33), (32, 38, 40, 30), (41, 39, 33, 31), (38, 44, 42, 40), (43, 45, 39, 41), (36, 46, 44, 38), (45, 47, 37, 39), (46, 36, 50, 48), (51, 37, 47, 49), (36, 34, 52, 50), (53, 35, 37, 51), (34, 24, 54, 52), (55, 25, 35, 53), (24, 22, 56, 54), (57, 23, 25, 55), (22, 12, 58, 56), (59, 13, 23, 57), (12, 10, 62, 58), (63, 11, 13, 59), (10, 0, 64, 62), (65, 1, 11, 63), (0, 46, 48, 64), (49, 47, 1, 65), (60, 64, 48), (49, 65, 61), (62, 64, 60), (61, 65, 63), (60, 58, 62), (63, 59, 61), (60, 56, 58), (59, 57, 61), (60, 54, 56), (57, 55, 61), (60, 52, 54), (55, 53, 61), (60, 50, 52), (53, 51, 61), (60, 48, 50), (51, 49, 61), (88, 173, 175, 90), (175, 174, 89, 90), (86, 171, 173, 88), (174, 172, 87, 89), (84, 169, 171, 86), (172, 170, 85, 87), (82, 167, 169, 84), (170, 168, 83, 85), (80, 165, 167, 82), (168, 166, 81, 83), (78, 91, 145, 163), (146, 92, 79, 164), (91, 93, 147, 145), (148, 94, 92, 146), (93, 95, 149, 147), (150, 96, 94, 148), (95, 97, 151, 149), (152, 98, 96, 150), (97, 99, 153, 151), (154, 100, 98, 152), (99, 101, 155, 153), (156, 102, 100, 154), (101, 103, 157, 155), (158, 104, 102, 156), (103, 105, 159, 157), (160, 106, 104, 158), (105, 107, 161, 159), (162, 108, 106, 160), (107, 66, 67, 161), (67, 66, 108, 162), (109, 127, 159, 161), (160, 128, 110, 162), (127, 178, 157, 159), (158, 179, 128, 160), (125, 155, 157, 178), (158, 156, 126, 179), (123, 153, 155, 125), (156, 154, 124, 126), (121, 151, 153, 123), (154, 152, 122, 124), (119, 149, 151, 121), (152, 150, 120, 122), (117, 147, 149, 119), (150, 148, 118, 120), (115, 145, 147, 117), (148, 146, 116, 118), (113, 163, 145, 115), (146, 164, 114, 116), (113, 180, 176, 163), (176, 181, 114, 164), (109, 161, 67, 111), (67, 162, 110, 112), (111, 67, 177, 182), (177, 67, 112, 183), (176, 180, 182, 177), (183, 181, 176, 177), (134, 136, 175, 173), (175, 136, 135, 174), (132, 134, 173, 171), (174, 135, 133, 172), (130, 132, 171, 169), (172, 133, 131, 170), (165, 186, 184, 167), (185, 187, 166, 168), (130, 169, 167, 184), (168, 170, 131, 185), (143, 189, 188, 186), (188, 189, 144, 187), (184, 186, 188, 68), (188, 187, 185, 68), (129, 130, 184, 68), (185, 131, 129, 68), (141, 192, 190, 143), (191, 193, 142, 144), (139, 194, 192, 141), (193, 195, 140, 142), (138, 196, 194, 139), (195, 197, 138, 140), (137, 70, 196, 138), (197, 70, 137, 138), (189, 143, 190, 69), (191, 144, 189, 69), (69, 190, 205, 207), (206, 191, 69, 207), (70, 198, 199, 196), (200, 198, 70, 197), (196, 199, 201, 194), (202, 200, 197, 195), (194, 201, 203, 192), (204, 202, 195, 193), (192, 203, 205, 190), (206, 204, 193, 191), (198, 203, 201, 199), (202, 204, 198, 200), (198, 207, 205, 203), (206, 207, 198, 204), (138, 139, 163, 176), (164, 140, 138, 176), (139, 141, 210, 163), (211, 142, 140, 164), (141, 143, 212, 210), (213, 144, 142, 211), (143, 186, 165, 212), (166, 187, 144, 213), (80, 208, 212, 165), (213, 209, 81, 166), (208, 214, 210, 212), (211, 215, 209, 213), (78, 163, 210, 214), (211, 164, 79, 215), (130, 129, 71, 221), (71, 129, 131, 222), (132, 130, 221, 219), (222, 131, 133, 220), (134, 132, 219, 217), (220, 133, 135, 218), (136, 134, 217, 216), (218, 135, 136, 216), (216, 217, 228, 230), (229, 218, 216, 230), (217, 219, 226, 228), (227, 220, 218, 229), (219, 221, 224, 226), (225, 222, 220, 227), (221, 71, 223, 224), (223, 71, 222, 225), (223, 230, 228, 224), (229, 230, 223, 225), (224, 228, 226), (227, 229, 225), (182, 180, 233, 231), (234, 181, 183, 232), (111, 182, 231, 253), (232, 183, 112, 254), (109, 111, 253, 255), (254, 112, 110, 256), (180, 113, 251, 233), (252, 114, 181, 234), (113, 115, 249, 251), (250, 116, 114, 252), (115, 117, 247, 249), (248, 118, 116, 250), (117, 119, 245, 247), (246, 120, 118, 248), (119, 121, 243, 245), (244, 122, 120, 246), (121, 123, 241, 243), (242, 124, 122, 244), (123, 125, 239, 241), (240, 126, 124, 242), (125, 178, 235, 239), (236, 179, 126, 240), (178, 127, 237, 235), (238, 128, 179, 236), (127, 109, 255, 237), (256, 110, 128, 238), (237, 255, 257, 275), (258, 256, 238, 276), (235, 237, 275, 277), (276, 238, 236, 278), (239, 235, 277, 273), (278, 236, 240, 274), (241, 239, 273, 271), (274, 240, 242, 272), (243, 241, 271, 269), (272, 242, 244, 270), (245, 243, 269, 267), (270, 244, 246, 268), (247, 245, 267, 265), (268, 246, 248, 266), (249, 247, 265, 263), (266, 248, 250, 264), (251, 249, 263, 261), (264, 250, 252, 262), (233, 251, 261, 279), (262, 252, 234, 280), (255, 253, 259, 257), (260, 254, 256, 258), (253, 231, 281, 259), (282, 232, 254, 260), (231, 233, 279, 281), (280, 234, 232, 282), (66, 107, 283, 72), (284, 108, 66, 72), (107, 105, 285, 283), (286, 106, 108, 284), (105, 103, 287, 285), (288, 104, 106, 286), (103, 101, 289, 287), (290, 102, 104, 288), (101, 99, 291, 289), (292, 100, 102, 290), (99, 97, 293, 291), (294, 98, 100, 292), (97, 95, 295, 293), (296, 96, 98, 294), (95, 93, 297, 295), (298, 94, 96, 296), (93, 91, 299, 297), (300, 92, 94, 298), (307, 308, 327, 337), (328, 308, 307, 338), (306, 307, 337, 335), (338, 307, 306, 336), (305, 306, 335, 339), (336, 306, 305, 340), (88, 90, 305, 339), (305, 90, 89, 340), (86, 88, 339, 333), (340, 89, 87, 334), (84, 86, 333, 329), (334, 87, 85, 330), (82, 84, 329, 331), (330, 85, 83, 332), (329, 335, 337, 331), (338, 336, 330, 332), (329, 333, 339, 335), (340, 334, 330, 336), (325, 331, 337, 327), (338, 332, 326, 328), (80, 82, 331, 325), (332, 83, 81, 326), (208, 341, 343, 214), (344, 342, 209, 215), (80, 325, 341, 208), (342, 326, 81, 209), (78, 214, 343, 345), (344, 215, 79, 346), (78, 345, 299, 91), (300, 346, 79, 92), (76, 323, 351, 303), (352, 324, 76, 303), (303, 351, 349, 77), (350, 352, 303, 77), (77, 349, 347, 304), (348, 350, 77, 304), (304, 347, 327, 308), (328, 348, 304, 308), (325, 327, 347, 341), (348, 328, 326, 342), (295, 297, 317, 309), (318, 298, 296, 310), (75, 315, 323, 76), (324, 316, 75, 76), (301, 357, 355, 302), (356, 358, 301, 302), (302, 355, 353, 74), (354, 356, 302, 74), (74, 353, 315, 75), (316, 354, 74, 75), (291, 293, 361, 363), (362, 294, 292, 364), (363, 361, 367, 365), (368, 362, 364, 366), (365, 367, 369, 371), (370, 368, 366, 372), (371, 369, 375, 373), (376, 370, 372, 374), (313, 377, 373, 375), (374, 378, 314, 376), (315, 353, 373, 377), (374, 354, 316, 378), (353, 355, 371, 373), (372, 356, 354, 374), (355, 357, 365, 371), (366, 358, 356, 372), (357, 359, 363, 365), (364, 360, 358, 366), (289, 291, 363, 359), (364, 292, 290, 360), (73, 359, 357, 301), (358, 360, 73, 301), (283, 285, 287, 289), (288, 286, 284, 290), (283, 289, 359, 73), (360, 290, 284, 73), (72, 283, 73), (73, 284, 72), (293, 295, 309, 361), (310, 296, 294, 362), (309, 311, 367, 361), (368, 312, 310, 362), (311, 381, 369, 367), (370, 382, 312, 368), (313, 375, 369, 381), (370, 376, 314, 382), (347, 349, 385, 383), (386, 350, 348, 384), (317, 383, 385, 319), (386, 384, 318, 320), (297, 299, 383, 317), (384, 300, 298, 318), (299, 343, 341, 383), (342, 344, 300, 384), (341, 347, 383), (384, 348, 342), (299, 345, 343), (344, 346, 300), (313, 321, 379, 377), (380, 322, 314, 378), (315, 377, 379, 323), (380, 378, 316, 324), (319, 385, 379, 321), (380, 386, 320, 322), (349, 351, 379, 385), (380, 352, 350, 386), (323, 379, 351), (352, 380, 324), (399, 387, 413, 401), (414, 388, 400, 402), (399, 401, 403, 397), (404, 402, 400, 398), (397, 403, 405, 395), (406, 404, 398, 396), (395, 405, 407, 393), (408, 406, 396, 394), (393, 407, 409, 391), (410, 408, 394, 392), (391, 409, 411, 389), (412, 410, 392, 390), (409, 419, 417, 411), (418, 420, 410, 412), (407, 421, 419, 409), (420, 422, 408, 410), (405, 423, 421, 407), (422, 424, 406, 408), (403, 425, 423, 405), (424, 426, 404, 406), (401, 427, 425, 403), (426, 428, 402, 404), (401, 413, 415, 427), (416, 414, 402, 428), (317, 319, 443, 441), (444, 320, 318, 442), (319, 389, 411, 443), (412, 390, 320, 444), (309, 317, 441, 311), (442, 318, 310, 312), (381, 429, 413, 387), (414, 430, 382, 388), (411, 417, 439, 443), (440, 418, 412, 444), (437, 445, 443, 439), (444, 446, 438, 440), (433, 445, 437, 435), (438, 446, 434, 436), (431, 447, 445, 433), (446, 448, 432, 434), (429, 447, 431, 449), (432, 448, 430, 450), (413, 429, 449, 415), (450, 430, 414, 416), (311, 447, 429, 381), (430, 448, 312, 382), (311, 441, 445, 447), (446, 442, 312, 448), (441, 443, 445), (446, 444, 442), (415, 449, 451, 475), (452, 450, 416, 476), (449, 431, 461, 451), (462, 432, 450, 452), (431, 433, 459, 461), (460, 434, 432, 462), (433, 435, 457, 459), (458, 436, 434, 460), (435, 437, 455, 457), (456, 438, 436, 458), (437, 439, 453, 455), (454, 440, 438, 456), (439, 417, 473, 453), (474, 418, 440, 454), (427, 415, 475, 463), (476, 416, 428, 464), (425, 427, 463, 465), (464, 428, 426, 466), (423, 425, 465, 467), (466, 426, 424, 468), (421, 423, 467, 469), (468, 424, 422, 470), (419, 421, 469, 471), (470, 422, 420, 472), (417, 419, 471, 473), (472, 420, 418, 474), (457, 455, 479, 477), (480, 456, 458, 478), (477, 479, 481, 483), (482, 480, 478, 484), (483, 481, 487, 485), (488, 482, 484, 486), (485, 487, 489, 491), (490, 488, 486, 492), (463, 475, 485, 491), (486, 476, 464, 492), (451, 483, 485, 475), (486, 484, 452, 476), (451, 461, 477, 483), (478, 462, 452, 484), (457, 477, 461, 459), (462, 478, 458, 460), (453, 473, 479, 455), (480, 474, 454, 456), (471, 481, 479, 473), (480, 482, 472, 474), (469, 487, 481, 471), (482, 488, 470, 472), (467, 489, 487, 469), (488, 490, 468, 470), (465, 491, 489, 467), (490, 492, 466, 468), (463, 491, 465), (466, 492, 464), (391, 389, 503, 501), (504, 390, 392, 502), (393, 391, 501, 499), (502, 392, 394, 500), (395, 393, 499, 497), (500, 394, 396, 498), (397, 395, 497, 495), (498, 396, 398, 496), (399, 397, 495, 493), (496, 398, 400, 494), (387, 399, 493, 505), (494, 400, 388, 506), (493, 501, 503, 505), (504, 502, 494, 506), (493, 495, 499, 501), (500, 496, 494, 502), (495, 497, 499), (500, 498, 496), (313, 381, 387, 505), (388, 382, 314, 506), (313, 505, 503, 321), (504, 506, 314, 322), (319, 321, 503, 389), (504, 322, 320, 390)])
_uv = me_suzanne.uv_layers.new(name='UVMap')
_uv.uv.foreach_set('vector', [0.891, 0.5901, 0.8706, 0.5896, 0.8601, 0.5601, 0.9046, 0.5594, 0.8562, 0.8505, 0.8681, 0.8215, 0.8884, 0.822, 0.9006, 0.8532, 0.9046, 0.5594, 0.8601, 0.5601, 0.853, 0.5216, 0.9202, 0.5245, 0.8475, 0.8887, 0.8562, 0.8505, 0.9006, 0.8532, 0.9147, 0.8887, 0.8601, 0.5601, 0.8289, 0.5908, 0.7985, 0.5695, 0.853, 0.5216, 0.7951, 0.8384, 0.8264, 0.8185, 0.8562, 0.8505, 0.8475, 0.8887, 0.8706, 0.5896, 0.8544, 0.6048, 0.8289, 0.5908, 0.8601, 0.5601, 0.8264, 0.8185, 0.8525, 0.8057, 0.8681, 0.8215, 0.8562, 0.8505, 0.8544, 0.6048, 0.8541, 0.6255, 0.8282, 0.6334, 0.8289, 0.5908, 0.8276, 0.776, 0.8532, 0.785, 0.8525, 0.8057, 0.8264, 0.8185, 0.8289, 0.5908, 0.8282, 0.6334, 0.791, 0.6454, 0.7985, 0.5695, 0.791, 0.7622, 0.8276, 0.776, 0.8264, 0.8185, 0.7951, 0.8384, 0.8282, 0.6334, 0.8552, 0.6685, 0.8424, 0.7025, 0.791, 0.6454, 0.8448, 0.7075, 0.8561, 0.742, 0.8276, 0.776, 0.791, 0.7622, 0.8541, 0.6255, 0.8675, 0.6423, 0.8552, 0.6685, 0.8282, 0.6334, 0.8561, 0.742, 0.8673, 0.7688, 0.8532, 0.785, 0.8276, 0.776, 0.8675, 0.6423, 0.8905, 0.6419, 0.9004, 0.667, 0.8552, 0.6685, 0.9012, 0.7456, 0.8902, 0.7702, 0.8673, 0.7688, 0.8561, 0.742, 0.8552, 0.6685, 0.9004, 0.667, 0.9189, 0.6997, 0.8424, 0.7025, 0.9212, 0.7137, 0.9012, 0.7456, 0.8561, 0.742, 0.8448, 0.7075, 0.9004, 0.667, 0.9319, 0.6368, 0.9684, 0.6453, 0.9189, 0.6997, 0.9682, 0.7702, 0.9314, 0.7771, 0.9012, 0.7456, 0.9212, 0.7137, 0.8905, 0.6419, 0.9059, 0.6279, 0.9319, 0.6368, 0.9004, 0.667, 0.9314, 0.7771, 0.905, 0.7849, 0.8902, 0.7702, 0.9012, 0.7456, 0.9059, 0.6279, 0.9062, 0.6057, 0.9337, 0.593, 0.9319, 0.6368, 0.9312, 0.8209, 0.9044, 0.807, 0.905, 0.7849, 0.9314, 0.7771, 0.9319, 0.6368, 0.9337, 0.593, 0.9684, 0.5738, 0.9684, 0.6453, 0.965, 0.8417, 0.9312, 0.8209, 0.9314, 0.7771, 0.9682, 0.7702, 0.9337, 0.593, 0.9046, 0.5594, 0.9202, 0.5245, 0.9684, 0.5738, 0.9147, 0.8887, 0.9006, 0.8532, 0.9312, 0.8209, 0.965, 0.8417, 0.9062, 0.6057, 0.891, 0.5901, 0.9046, 0.5594, 0.9337, 0.593, 0.9006, 0.8532, 0.8884, 0.822, 0.9044, 0.807, 0.9312, 0.8209, 0.891, 0.5901, 0.9062, 0.6057, 0.9024, 0.6079, 0.8896, 0.5933, 0.9006, 0.8047, 0.9044, 0.807, 0.8884, 0.822, 0.8872, 0.8187, 0.9062, 0.6057, 0.9059, 0.6279, 0.8998, 0.6263, 0.9024, 0.6079, 0.8988, 0.7862, 0.905, 0.7849, 0.9044, 0.807, 0.9006, 0.8047, 0.9059, 0.6279, 0.8905, 0.6419, 0.8878, 0.6365, 0.8998, 0.6263, 0.8874, 0.7754, 0.8902, 0.7702, 0.905, 0.7849, 0.8988, 0.7862, 0.8905, 0.6419, 0.8675, 0.6423, 0.8709, 0.6352, 0.8878, 0.6365, 0.8704, 0.776, 0.8673, 0.7688, 0.8902, 0.7702, 0.8874, 0.7754, 0.8675, 0.6423, 0.8541, 0.6255, 0.8599, 0.6239, 0.8709, 0.6352, 0.8589, 0.7868, 0.8532, 0.785, 0.8673, 0.7688, 0.8704, 0.776, 0.8541, 0.6255, 0.8544, 0.6048, 0.8597, 0.6082, 0.8599, 0.6239, 0.8579, 0.8025, 0.8525, 0.8057, 0.8532, 0.785, 0.8589, 0.7868, 0.8544, 0.6048, 0.8706, 0.5896, 0.8717, 0.594, 0.8597, 0.6082, 0.8693, 0.8172, 0.8681, 0.8215, 0.8525, 0.8057, 0.8579, 0.8025, 0.8706, 0.5896, 0.891, 0.5901, 0.8896, 0.5933, 0.8717, 0.594, 0.8872, 0.8187, 0.8884, 0.822, 0.8681, 0.8215, 0.8693, 0.8172, 0.8794, 0.6165, 0.8717, 0.594, 0.8896, 0.5933, 0.8872, 0.8187, 0.8693, 0.8172, 0.878, 0.7951, 0.8597, 0.6082, 0.8717, 0.594, 0.8794, 0.6165, 0.878, 0.7951, 0.8693, 0.8172, 0.8579, 0.8025, 0.8794, 0.6165, 0.8599, 0.6239, 0.8597, 0.6082, 0.8579, 0.8025, 0.8589, 0.7868, 0.878, 0.7951, 0.8794, 0.6165, 0.8709, 0.6352, 0.8599, 0.6239, 0.8589, 0.7868, 0.8704, 0.776, 0.878, 0.7951, 0.8794, 0.6165, 0.8878, 0.6365, 0.8709, 0.6352, 0.8704, 0.776, 0.8874, 0.7754, 0.878, 0.7951, 0.8794, 0.6165, 0.8998, 0.6263, 0.8878, 0.6365, 0.8874, 0.7754, 0.8988, 0.7862, 0.878, 0.7951, 0.8794, 0.6165, 0.9024, 0.6079, 0.8998, 0.6263, 0.8988, 0.7862, 0.9006, 0.8047, 0.878, 0.7951, 0.8794, 0.6165, 0.8896, 0.5933, 0.9024, 0.6079, 0.9006, 0.8047, 0.8872, 0.8187, 0.878, 0.7951, 0.5403, 0.05381, 0.5364, 0.06207, 0.5189, 0.05968, 0.5189, 0.05029, 0.5189, 0.05968, 0.5015, 0.06204, 0.4976, 0.05377, 0.5189, 0.05029, 0.5519, 0.05834, 0.5428, 0.06409, 0.5364, 0.06207, 0.5403, 0.05381, 0.5015, 0.06204, 0.4951, 0.06405, 0.486, 0.05827, 0.4976, 0.05377, 0.5551, 0.0619, 0.5463, 0.07267, 0.5428, 0.06409, 0.5519, 0.05834, 0.4951, 0.06405, 0.4916, 0.07262, 0.4828, 0.06183, 0.486, 0.05827, 0.5638, 0.07659, 0.5483, 0.08489, 0.5463, 0.07267, 0.5551, 0.0619, 0.4916, 0.07262, 0.4895, 0.08486, 0.474, 0.07651, 0.4828, 0.06183, 0.5831, 0.1085, 0.5556, 0.1217, 0.5483, 0.08489, 0.5638, 0.07659, 0.4895, 0.08486, 0.4822, 0.1218, 0.4545, 0.1085, 0.474, 0.07651, 0.6055, 0.1651, 0.6474, 0.2005, 0.6215, 0.2278, 0.5531, 0.2096, 0.4165, 0.2295, 0.3897, 0.2019, 0.432, 0.1656, 0.4853, 0.2101, 0.6474, 0.2005, 0.6764, 0.2332, 0.6648, 0.2532, 0.6215, 0.2278, 0.3727, 0.2564, 0.3603, 0.2359, 0.3897, 0.2019, 0.4165, 0.2295, 0.6764, 0.2332, 0.7153, 0.2654, 0.6839, 0.28, 0.6648, 0.2532, 0.3537, 0.2846, 0.3205, 0.2703, 0.3603, 0.2359, 0.3727, 0.2564, 0.7153, 0.2654, 0.7073, 0.3101, 0.6875, 0.3115, 0.6839, 0.28, 0.3512, 0.3174, 0.3307, 0.3169, 0.3205, 0.2703, 0.3537, 0.2846, 0.7073, 0.3101, 0.6974, 0.3327, 0.6768, 0.3239, 0.6875, 0.3115, 0.3627, 0.3297, 0.342, 0.3397, 0.3307, 0.3169, 0.3512, 0.3174, 0.6974, 0.3327, 0.6628, 0.3725, 0.6391, 0.3573, 0.6768, 0.3239, 0.4028, 0.3621, 0.3793, 0.3787, 0.342, 0.3397, 0.3627, 0.3297, 0.6628, 0.3725, 0.6268, 0.3958, 0.6183, 0.3752, 0.6391, 0.3573, 0.4246, 0.3793, 0.4169, 0.4006, 0.3793, 0.3787, 0.4028, 0.3621, 0.6268, 0.3958, 0.6048, 0.3978, 0.6008, 0.3779, 0.6183, 0.3752, 0.4424, 0.3812, 0.4393, 0.4015, 0.4169, 0.4006, 0.4246, 0.3793, 0.6048, 0.3978, 0.5531, 0.3905, 0.5597, 0.357, 0.6008, 0.3779, 0.4829, 0.3585, 0.4909, 0.3919, 0.4393, 0.4015, 0.4424, 0.3812, 0.5531, 0.3905, 0.5219, 0.386, 0.5211, 0.3439, 0.5597, 0.357, 0.5211, 0.3439, 0.5219, 0.386, 0.4909, 0.3919, 0.4829, 0.3585, 0.5773, 0.3402, 0.5998, 0.3448, 0.6008, 0.3779, 0.5597, 0.357, 0.4424, 0.3812, 0.442, 0.3478, 0.4646, 0.3422, 0.4829, 0.3585, 0.5998, 0.3448, 0.6155, 0.342, 0.6183, 0.3752, 0.6008, 0.3779, 0.4246, 0.3793, 0.426, 0.3456, 0.442, 0.3478, 0.4424, 0.3812, 0.6345, 0.3323, 0.6391, 0.3573, 0.6183, 0.3752, 0.6155, 0.342, 0.4246, 0.3793, 0.4028, 0.3621, 0.4064, 0.3365, 0.426, 0.3456, 0.6624, 0.3128, 0.6768, 0.3239, 0.6391, 0.3573, 0.6345, 0.3323, 0.4028, 0.3621, 0.3627, 0.3297, 0.3771, 0.3177, 0.4064, 0.3365, 0.6684, 0.298, 0.6875, 0.3115, 0.6768, 0.3239, 0.6624, 0.3128, 0.3627, 0.3297, 0.3512, 0.3174, 0.3703, 0.3026, 0.3771, 0.3177, 0.6641, 0.2779, 0.6839, 0.28, 0.6875, 0.3115, 0.6684, 0.298, 0.3512, 0.3174, 0.3537, 0.2846, 0.3741, 0.2818, 0.3703, 0.3026, 0.6392, 0.253, 0.6648, 0.2532, 0.6839, 0.28, 0.6641, 0.2779, 0.3537, 0.2846, 0.3727, 0.2564, 0.3989, 0.2556, 0.3741, 0.2818, 0.614, 0.2427, 0.6215, 0.2278, 0.6648, 0.2532, 0.6392, 0.253, 0.3727, 0.2564, 0.4165, 0.2295, 0.4245, 0.2445, 0.3989, 0.2556, 0.5729, 0.2586, 0.5531, 0.2096, 0.6215, 0.2278, 0.614, 0.2427, 0.4165, 0.2295, 0.4853, 0.2101, 0.4664, 0.2597, 0.4245, 0.2445, 0.5729, 0.2586, 0.5639, 0.272, 0.5198, 0.2489, 0.5531, 0.2096, 0.5198, 0.2489, 0.4759, 0.2731, 0.4664, 0.2597, 0.4853, 0.2101, 0.5773, 0.3402, 0.5597, 0.357, 0.5211, 0.3439, 0.5585, 0.3166, 0.5211, 0.3439, 0.4829, 0.3585, 0.4646, 0.3422, 0.4826, 0.3178, 0.5585, 0.3166, 0.5211, 0.3439, 0.5203, 0.2948, 0.5569, 0.2912, 0.5203, 0.2948, 0.5211, 0.3439, 0.4826, 0.3178, 0.4834, 0.2922, 0.5198, 0.2489, 0.5639, 0.272, 0.5569, 0.2912, 0.5203, 0.2948, 0.4834, 0.2922, 0.4759, 0.2731, 0.5198, 0.2489, 0.5203, 0.2948, 0.5255, 0.06897, 0.5189, 0.0679, 0.5189, 0.05968, 0.5364, 0.06207, 0.5189, 0.05968, 0.5189, 0.0679, 0.5124, 0.06896, 0.5015, 0.06204, 0.5312, 0.07383, 0.5255, 0.06897, 0.5364, 0.06207, 0.5428, 0.06409, 0.5015, 0.06204, 0.5124, 0.06896, 0.5066, 0.07381, 0.4951, 0.06405, 0.531, 0.08743, 0.5312, 0.07383, 0.5428, 0.06409, 0.5463, 0.07267, 0.4951, 0.06405, 0.5066, 0.07381, 0.5068, 0.08742, 0.4916, 0.07262, 0.5556, 0.1217, 0.532, 0.1277, 0.5327, 0.09092, 0.5483, 0.08489, 0.5052, 0.09091, 0.5058, 0.1277, 0.4822, 0.1218, 0.4895, 0.08486, 0.531, 0.08743, 0.5463, 0.07267, 0.5483, 0.08489, 0.5327, 0.09092, 0.4895, 0.08486, 0.4916, 0.07262, 0.5068, 0.08742, 0.5052, 0.09091, 0.5381, 0.1584, 0.519, 0.1517, 0.5189, 0.1284, 0.532, 0.1277, 0.5189, 0.1284, 0.519, 0.1517, 0.4999, 0.1584, 0.5058, 0.1277, 0.5327, 0.09092, 0.532, 0.1277, 0.5189, 0.1284, 0.5189, 0.09395, 0.5189, 0.1284, 0.5058, 0.1277, 0.5052, 0.09091, 0.5189, 0.09395, 0.5189, 0.08518, 0.531, 0.08743, 0.5327, 0.09092, 0.5189, 0.09395, 0.5052, 0.09091, 0.5068, 0.08742, 0.5189, 0.08518, 0.5189, 0.09395, 0.5484, 0.1736, 0.538, 0.176, 0.5352, 0.1668, 0.5381, 0.1584, 0.5028, 0.1669, 0.5001, 0.176, 0.4897, 0.1737, 0.4999, 0.1584, 0.5443, 0.1934, 0.5372, 0.1876, 0.538, 0.176, 0.5484, 0.1736, 0.5001, 0.176, 0.5009, 0.1876, 0.494, 0.1934, 0.4897, 0.1737, 0.5198, 0.2008, 0.5288, 0.1918, 0.5372, 0.1876, 0.5443, 0.1934, 0.5009, 0.1876, 0.5092, 0.1916, 0.5198, 0.2008, 0.494, 0.1934, 0.5176, 0.1906, 0.5191, 0.1854, 0.5288, 0.1918, 0.5198, 0.2008, 0.5092, 0.1916, 0.5191, 0.1854, 0.5176, 0.1906, 0.5198, 0.2008, 0.519, 0.1517, 0.5381, 0.1584, 0.5352, 0.1668, 0.519, 0.159, 0.5028, 0.1669, 0.4999, 0.1584, 0.519, 0.1517, 0.519, 0.159, 0.519, 0.159, 0.5352, 0.1668, 0.5311, 0.1716, 0.519, 0.1656, 0.5069, 0.1717, 0.5028, 0.1669, 0.519, 0.159, 0.519, 0.1656, 0.5191, 0.1854, 0.5191, 0.1795, 0.5282, 0.1863, 0.5288, 0.1918, 0.5098, 0.1863, 0.5191, 0.1795, 0.5191, 0.1854, 0.5092, 0.1916, 0.5288, 0.1918, 0.5282, 0.1863, 0.5335, 0.1842, 0.5372, 0.1876, 0.5045, 0.1842, 0.5098, 0.1863, 0.5092, 0.1916, 0.5009, 0.1876, 0.5372, 0.1876, 0.5335, 0.1842, 0.5334, 0.1767, 0.538, 0.176, 0.5046, 0.1768, 0.5045, 0.1842, 0.5009, 0.1876, 0.5001, 0.176, 0.538, 0.176, 0.5334, 0.1767, 0.5311, 0.1716, 0.5352, 0.1668, 0.5069, 0.1717, 0.5046, 0.1768, 0.5001, 0.176, 0.5028, 0.1669, 0.5191, 0.1795, 0.5334, 0.1767, 0.5335, 0.1842, 0.5282, 0.1863, 0.5045, 0.1842, 0.5046, 0.1768, 0.5191, 0.1795, 0.5098, 0.1863, 0.5191, 0.1795, 0.519, 0.1656, 0.5311, 0.1716, 0.5334, 0.1767, 0.5069, 0.1717, 0.519, 0.1656, 0.5191, 0.1795, 0.5046, 0.1768, 0.5198, 0.2008, 0.5443, 0.1934, 0.5531, 0.2096, 0.5198, 0.2489, 0.4853, 0.2101, 0.494, 0.1934, 0.5198, 0.2008, 0.5198, 0.2489, 0.5443, 0.1934, 0.5484, 0.1736, 0.5616, 0.1678, 0.5531, 0.2096, 0.4764, 0.168, 0.4897, 0.1737, 0.494, 0.1934, 0.4853, 0.2101, 0.5484, 0.1736, 0.5381, 0.1584, 0.5595, 0.1493, 0.5616, 0.1678, 0.4784, 0.1494, 0.4999, 0.1584, 0.4897, 0.1737, 0.4764, 0.168, 0.5381, 0.1584, 0.532, 0.1277, 0.5556, 0.1217, 0.5595, 0.1493, 0.4822, 0.1218, 0.5058, 0.1277, 0.4999, 0.1584, 0.4784, 0.1494, 0.5831, 0.1085, 0.5961, 0.1334, 0.5595, 0.1493, 0.5556, 0.1217, 0.4784, 0.1494, 0.4414, 0.1336, 0.4545, 0.1085, 0.4822, 0.1218, 0.5961, 0.1334, 0.6012, 0.1479, 0.5616, 0.1678, 0.5595, 0.1493, 0.4764, 0.168, 0.4363, 0.1482, 0.4414, 0.1336, 0.4784, 0.1494, 0.6055, 0.1651, 0.5531, 0.2096, 0.5616, 0.1678, 0.6012, 0.1479, 0.4764, 0.168, 0.4853, 0.2101, 0.432, 0.1656, 0.4363, 0.1482, 0.531, 0.08743, 0.5189, 0.08518, 0.5189, 0.08387, 0.5289, 0.08496, 0.5189, 0.08387, 0.5189, 0.08518, 0.5068, 0.08742, 0.5089, 0.08495, 0.5312, 0.07383, 0.531, 0.08743, 0.5289, 0.08496, 0.529, 0.07543, 0.5089, 0.08495, 0.5068, 0.08742, 0.5066, 0.07381, 0.5088, 0.07542, 0.5255, 0.06897, 0.5312, 0.07383, 0.529, 0.07543, 0.5238, 0.07051, 0.5088, 0.07542, 0.5066, 0.07381, 0.5124, 0.06896, 0.5141, 0.0705, 0.5189, 0.0679, 0.5255, 0.06897, 0.5238, 0.07051, 0.5189, 0.06947, 0.5141, 0.0705, 0.5124, 0.06896, 0.5189, 0.0679, 0.5189, 0.06947, 0.5189, 0.06947, 0.5238, 0.07051, 0.5216, 0.07497, 0.5189, 0.07426, 0.5163, 0.07497, 0.5141, 0.0705, 0.5189, 0.06947, 0.5189, 0.07426, 0.5238, 0.07051, 0.529, 0.07543, 0.5242, 0.07669, 0.5216, 0.07497, 0.5136, 0.07668, 0.5088, 0.07542, 0.5141, 0.0705, 0.5163, 0.07497, 0.529, 0.07543, 0.5289, 0.08496, 0.5246, 0.07989, 0.5242, 0.07669, 0.5133, 0.07988, 0.5089, 0.08495, 0.5088, 0.07542, 0.5136, 0.07668, 0.5289, 0.08496, 0.5189, 0.08387, 0.5189, 0.07933, 0.5246, 0.07989, 0.5189, 0.07933, 0.5189, 0.08387, 0.5089, 0.08495, 0.5133, 0.07988, 0.5189, 0.07933, 0.5189, 0.07426, 0.5216, 0.07497, 0.5246, 0.07989, 0.5163, 0.07497, 0.5189, 0.07426, 0.5189, 0.07933, 0.5133, 0.07988, 0.5246, 0.07989, 0.5216, 0.07497, 0.5242, 0.07669, 0.5136, 0.07668, 0.5163, 0.07497, 0.5133, 0.07988, 0.5569, 0.2912, 0.5639, 0.272, 0.5718, 0.2773, 0.5684, 0.2929, 0.4681, 0.2786, 0.4759, 0.2731, 0.4834, 0.2922, 0.472, 0.2943, 0.5585, 0.3166, 0.5569, 0.2912, 0.5684, 0.2929, 0.5731, 0.3114, 0.472, 0.2943, 0.4834, 0.2922, 0.4826, 0.3178, 0.4678, 0.3131, 0.5773, 0.3402, 0.5585, 0.3166, 0.5731, 0.3114, 0.5849, 0.3277, 0.4678, 0.3131, 0.4826, 0.3178, 0.4646, 0.3422, 0.4565, 0.33, 0.5639, 0.272, 0.5729, 0.2586, 0.5807, 0.2666, 0.5718, 0.2773, 0.4587, 0.268, 0.4664, 0.2597, 0.4759, 0.2731, 0.4681, 0.2786, 0.5729, 0.2586, 0.614, 0.2427, 0.6117, 0.2557, 0.5807, 0.2666, 0.4271, 0.2577, 0.4245, 0.2445, 0.4664, 0.2597, 0.4587, 0.268, 0.614, 0.2427, 0.6392, 0.253, 0.6325, 0.2629, 0.6117, 0.2557, 0.4061, 0.2655, 0.3989, 0.2556, 0.4245, 0.2445, 0.4271, 0.2577, 0.6392, 0.253, 0.6641, 0.2779, 0.6537, 0.28, 0.6325, 0.2629, 0.3849, 0.2836, 0.3741, 0.2818, 0.3989, 0.2556, 0.4061, 0.2655, 0.6641, 0.2779, 0.6684, 0.298, 0.6561, 0.2976, 0.6537, 0.28, 0.383, 0.3019, 0.3703, 0.3026, 0.3741, 0.2818, 0.3849, 0.2836, 0.6684, 0.298, 0.6624, 0.3128, 0.6528, 0.3102, 0.6561, 0.2976, 0.3869, 0.3146, 0.3771, 0.3177, 0.3703, 0.3026, 0.383, 0.3019, 0.6624, 0.3128, 0.6345, 0.3323, 0.629, 0.3239, 0.6528, 0.3102, 0.4116, 0.3277, 0.4064, 0.3365, 0.3771, 0.3177, 0.3869, 0.3146, 0.6345, 0.3323, 0.6155, 0.342, 0.6144, 0.332, 0.629, 0.3239, 0.4267, 0.3354, 0.426, 0.3456, 0.4064, 0.3365, 0.4116, 0.3277, 0.6155, 0.342, 0.5998, 0.3448, 0.601, 0.3336, 0.6144, 0.332, 0.4403, 0.3365, 0.442, 0.3478, 0.426, 0.3456, 0.4267, 0.3354, 0.5998, 0.3448, 0.5773, 0.3402, 0.5849, 0.3277, 0.601, 0.3336, 0.4565, 0.33, 0.4646, 0.3422, 0.442, 0.3478, 0.4403, 0.3365, 0.601, 0.3336, 0.5849, 0.3277, 0.5906, 0.3215, 0.6018, 0.3285, 0.4504, 0.3239, 0.4565, 0.33, 0.4403, 0.3365, 0.4394, 0.3313, 0.6144, 0.332, 0.601, 0.3336, 0.6018, 0.3285, 0.6133, 0.3271, 0.4394, 0.3313, 0.4403, 0.3365, 0.4267, 0.3354, 0.4276, 0.3304, 0.629, 0.3239, 0.6144, 0.332, 0.6133, 0.3271, 0.6269, 0.3205, 0.4276, 0.3304, 0.4267, 0.3354, 0.4116, 0.3277, 0.4136, 0.3242, 0.6528, 0.3102, 0.629, 0.3239, 0.6269, 0.3205, 0.6462, 0.3064, 0.4136, 0.3242, 0.4116, 0.3277, 0.3869, 0.3146, 0.3934, 0.3105, 0.6561, 0.2976, 0.6528, 0.3102, 0.6462, 0.3064, 0.6495, 0.2962, 0.3934, 0.3105, 0.3869, 0.3146, 0.383, 0.3019, 0.3897, 0.3002, 0.6537, 0.28, 0.6561, 0.2976, 0.6495, 0.2962, 0.6478, 0.2835, 0.3897, 0.3002, 0.383, 0.3019, 0.3849, 0.2836, 0.391, 0.2871, 0.6325, 0.2629, 0.6537, 0.28, 0.6478, 0.2835, 0.6298, 0.2673, 0.391, 0.2871, 0.3849, 0.2836, 0.4061, 0.2655, 0.4089, 0.27, 0.6117, 0.2557, 0.6325, 0.2629, 0.6298, 0.2673, 0.6126, 0.2616, 0.4089, 0.27, 0.4061, 0.2655, 0.4271, 0.2577, 0.4263, 0.2637, 0.5807, 0.2666, 0.6117, 0.2557, 0.6126, 0.2616, 0.5852, 0.271, 0.4263, 0.2637, 0.4271, 0.2577, 0.4587, 0.268, 0.4544, 0.2726, 0.5718, 0.2773, 0.5807, 0.2666, 0.5852, 0.271, 0.5781, 0.2819, 0.4544, 0.2726, 0.4587, 0.268, 0.4681, 0.2786, 0.4618, 0.2834, 0.5849, 0.3277, 0.5731, 0.3114, 0.5795, 0.3093, 0.5906, 0.3215, 0.4612, 0.3112, 0.4678, 0.3131, 0.4565, 0.33, 0.4504, 0.3239, 0.5731, 0.3114, 0.5684, 0.2929, 0.5775, 0.2938, 0.5795, 0.3093, 0.4628, 0.2954, 0.472, 0.2943, 0.4678, 0.3131, 0.4612, 0.3112, 0.5684, 0.2929, 0.5718, 0.2773, 0.5781, 0.2819, 0.5775, 0.2938, 0.4618, 0.2834, 0.4681, 0.2786, 0.472, 0.2943, 0.4628, 0.2954, 0.5219, 0.386, 0.5531, 0.3905, 0.5532, 0.4331, 0.523, 0.4336, 0.4928, 0.4345, 0.4909, 0.3919, 0.5219, 0.386, 0.523, 0.4336, 0.5531, 0.3905, 0.6048, 0.3978, 0.6098, 0.4315, 0.5532, 0.4331, 0.4359, 0.4357, 0.4393, 0.4015, 0.4909, 0.3919, 0.4928, 0.4345, 0.6048, 0.3978, 0.6268, 0.3958, 0.6482, 0.4193, 0.6098, 0.4315, 0.3965, 0.4254, 0.4169, 0.4006, 0.4393, 0.4015, 0.4359, 0.4357, 0.6268, 0.3958, 0.6628, 0.3725, 0.6921, 0.3883, 0.6482, 0.4193, 0.3503, 0.3962, 0.3793, 0.3787, 0.4169, 0.4006, 0.3965, 0.4254, 0.6628, 0.3725, 0.6974, 0.3327, 0.7263, 0.3418, 0.6921, 0.3883, 0.3128, 0.3506, 0.342, 0.3397, 0.3793, 0.3787, 0.3503, 0.3962, 0.6974, 0.3327, 0.7073, 0.3101, 0.7359, 0.3121, 0.7263, 0.3418, 0.3011, 0.3206, 0.3307, 0.3169, 0.342, 0.3397, 0.3128, 0.3506, 0.7073, 0.3101, 0.7153, 0.2654, 0.7299, 0.2564, 0.7359, 0.3121, 0.3049, 0.2611, 0.3205, 0.2703, 0.3307, 0.3169, 0.3011, 0.3206, 0.7153, 0.2654, 0.6764, 0.2332, 0.6982, 0.2169, 0.7299, 0.2564, 0.3374, 0.2192, 0.3603, 0.2359, 0.3205, 0.2703, 0.3049, 0.2611, 0.6764, 0.2332, 0.6474, 0.2005, 0.6631, 0.1907, 0.6982, 0.2169, 0.3735, 0.1919, 0.3897, 0.2019, 0.3603, 0.2359, 0.3374, 0.2192, 0.6269, 0.01561, 0.6494, 0.02238, 0.6605, 0.07608, 0.6214, 0.04809, 0.3768, 0.0753, 0.3888, 0.02159, 0.4113, 0.01513, 0.4164, 0.04763, 0.5675, 0.000144, 0.6269, 0.01561, 0.6214, 0.04809, 0.5772, 0.0328, 0.4164, 0.04763, 0.4113, 0.01513, 0.4706, 0.000144, 0.4608, 0.03266, 0.5189, 0.02489, 0.5675, 0.000144, 0.5772, 0.0328, 0.5474, 0.04172, 0.4608, 0.03266, 0.4706, 0.000144, 0.5189, 0.02489, 0.4905, 0.04167, 0.5403, 0.05381, 0.5189, 0.05029, 0.5189, 0.02489, 0.5474, 0.04172, 0.5189, 0.02489, 0.5189, 0.05029, 0.4976, 0.05377, 0.4905, 0.04167, 0.5519, 0.05834, 0.5403, 0.05381, 0.5474, 0.04172, 0.5581, 0.05387, 0.4905, 0.04167, 0.4976, 0.05377, 0.486, 0.05827, 0.4798, 0.05378, 0.5551, 0.0619, 0.5519, 0.05834, 0.5581, 0.05387, 0.577, 0.058, 0.4798, 0.05378, 0.486, 0.05827, 0.4828, 0.06183, 0.4609, 0.05785, 0.5638, 0.07659, 0.5551, 0.0619, 0.577, 0.058, 0.6117, 0.07827, 0.4609, 0.05785, 0.4828, 0.06183, 0.474, 0.07651, 0.4259, 0.07799, 0.577, 0.058, 0.5772, 0.0328, 0.6214, 0.04809, 0.6117, 0.07827, 0.4164, 0.04763, 0.4608, 0.03266, 0.4609, 0.05785, 0.4259, 0.07799, 0.577, 0.058, 0.5581, 0.05387, 0.5474, 0.04172, 0.5772, 0.0328, 0.4905, 0.04167, 0.4798, 0.05378, 0.4609, 0.05785, 0.4608, 0.03266, 0.6267, 0.1114, 0.6117, 0.07827, 0.6214, 0.04809, 0.6605, 0.07608, 0.4164, 0.04763, 0.4259, 0.07799, 0.4106, 0.1112, 0.3768, 0.0753, 0.5831, 0.1085, 0.5638, 0.07659, 0.6117, 0.07827, 0.6267, 0.1114, 0.4259, 0.07799, 0.474, 0.07651, 0.4545, 0.1085, 0.4106, 0.1112, 0.5961, 0.1334, 0.6295, 0.1305, 0.6235, 0.1468, 0.6012, 0.1479, 0.4137, 0.1472, 0.4076, 0.1306, 0.4414, 0.1336, 0.4363, 0.1482, 0.5831, 0.1085, 0.6267, 0.1114, 0.6295, 0.1305, 0.5961, 0.1334, 0.4076, 0.1306, 0.4106, 0.1112, 0.4545, 0.1085, 0.4414, 0.1336, 0.6055, 0.1651, 0.6012, 0.1479, 0.6235, 0.1468, 0.6193, 0.1598, 0.4137, 0.1472, 0.4363, 0.1482, 0.432, 0.1656, 0.418, 0.1604, 0.6055, 0.1651, 0.6193, 0.1598, 0.6631, 0.1907, 0.6474, 0.2005, 0.3735, 0.1919, 0.418, 0.1604, 0.432, 0.1656, 0.3897, 0.2019, 0.9459, 0.07957, 0.8862, 0.1218, 0.8491, 0.09973, 0.8918, 0.03692, 0.1831, 0.09213, 0.1413, 0.1125, 0.07896, 0.06072, 0.1423, 0.02147, 0.8918, 0.03692, 0.8491, 0.09973, 0.7885, 0.08083, 0.8056, 0.01079, 0.2464, 0.07651, 0.1831, 0.09213, 0.1423, 0.02147, 0.2326, 0.003484, 0.8056, 0.01079, 0.7885, 0.08083, 0.687, 0.0772, 0.6724, 0.0222, 0.3499, 0.07596, 0.2464, 0.07651, 0.2326, 0.003484, 0.366, 0.02099, 0.6724, 0.0222, 0.687, 0.0772, 0.6605, 0.07608, 0.6494, 0.02238, 0.3768, 0.0753, 0.3499, 0.07596, 0.366, 0.02099, 0.3888, 0.02159, 0.6267, 0.1114, 0.6605, 0.07608, 0.687, 0.0772, 0.6295, 0.1305, 0.3499, 0.07596, 0.3768, 0.0753, 0.4106, 0.1112, 0.4076, 0.1306, 0.7299, 0.2564, 0.6982, 0.2169, 0.7602, 0.1932, 0.789, 0.2333, 0.2716, 0.1939, 0.3374, 0.2192, 0.3049, 0.2611, 0.2413, 0.237, 0.9945, 0.1677, 0.9091, 0.1833, 0.8862, 0.1218, 0.9459, 0.07957, 0.1413, 0.1125, 0.1079, 0.1791, 0.01183, 0.1554, 0.07896, 0.06072, 0.9117, 0.4024, 0.8629, 0.3386, 0.8941, 0.3019, 0.9629, 0.3448, 0.1238, 0.3155, 0.1606, 0.3568, 0.1064, 0.4327, 0.04397, 0.367, 0.9629, 0.3448, 0.8941, 0.3019, 0.9154, 0.2598, 0.9999, 0.2546, 0.09896, 0.267, 0.1238, 0.3155, 0.04397, 0.367, 0.000144, 0.2591, 0.9999, 0.2546, 0.9154, 0.2598, 0.9091, 0.1833, 0.9945, 0.1677, 0.1079, 0.1791, 0.09896, 0.267, 0.000144, 0.2591, 0.01183, 0.1554, 0.7495, 0.3347, 0.7359, 0.3121, 0.7663, 0.3008, 0.7892, 0.3137, 0.2674, 0.3101, 0.3011, 0.3206, 0.2882, 0.3465, 0.243, 0.3256, 0.7892, 0.3137, 0.7663, 0.3008, 0.8153, 0.2764, 0.8462, 0.2934, 0.2131, 0.2852, 0.2674, 0.3101, 0.243, 0.3256, 0.1785, 0.305, 0.8462, 0.2934, 0.8153, 0.2764, 0.845, 0.2564, 0.8735, 0.2659, 0.1797, 0.2633, 0.2131, 0.2852, 0.1785, 0.305, 0.1471, 0.2743, 0.8735, 0.2659, 0.845, 0.2564, 0.8591, 0.2282, 0.887, 0.2338, 0.1628, 0.2317, 0.1797, 0.2633, 0.1471, 0.2743, 0.1315, 0.2376, 0.8424, 0.1952, 0.875, 0.1847, 0.887, 0.2338, 0.8591, 0.2282, 0.1315, 0.2376, 0.1452, 0.1827, 0.1768, 0.1962, 0.1628, 0.2317, 0.9091, 0.1833, 0.9154, 0.2598, 0.887, 0.2338, 0.875, 0.1847, 0.1315, 0.2376, 0.09896, 0.267, 0.1079, 0.1791, 0.1452, 0.1827, 0.9154, 0.2598, 0.8941, 0.3019, 0.8735, 0.2659, 0.887, 0.2338, 0.1471, 0.2743, 0.1238, 0.3155, 0.09896, 0.267, 0.1315, 0.2376, 0.8941, 0.3019, 0.8629, 0.3386, 0.8462, 0.2934, 0.8735, 0.2659, 0.1785, 0.305, 0.1606, 0.3568, 0.1238, 0.3155, 0.1471, 0.2743, 0.8629, 0.3386, 0.7943, 0.3641, 0.7892, 0.3137, 0.8462, 0.2934, 0.243, 0.3256, 0.2398, 0.3826, 0.1606, 0.3568, 0.1785, 0.305, 0.7702, 0.3795, 0.7495, 0.3347, 0.7892, 0.3137, 0.7943, 0.3641, 0.243, 0.3256, 0.2882, 0.3465, 0.2681, 0.3987, 0.2398, 0.3826, 0.8455, 0.45, 0.7943, 0.3641, 0.8629, 0.3386, 0.9117, 0.4024, 0.1606, 0.3568, 0.2398, 0.3826, 0.1853, 0.4841, 0.1064, 0.4327, 0.8159, 0.4454, 0.7706, 0.4443, 0.7557, 0.4186, 0.7702, 0.3795, 0.287, 0.4429, 0.2714, 0.4733, 0.2193, 0.4772, 0.2681, 0.3987, 0.8159, 0.4454, 0.7702, 0.3795, 0.7943, 0.3641, 0.8455, 0.45, 0.2398, 0.3826, 0.2681, 0.3987, 0.2193, 0.4772, 0.1853, 0.4841, 0.8198, 0.4681, 0.8159, 0.4454, 0.8455, 0.45, 0.1853, 0.4841, 0.2193, 0.4772, 0.2159, 0.5036, 0.7359, 0.3121, 0.7299, 0.2564, 0.789, 0.2333, 0.7663, 0.3008, 0.2413, 0.237, 0.3049, 0.2611, 0.3011, 0.3206, 0.2674, 0.3101, 0.789, 0.2333, 0.8096, 0.2339, 0.8153, 0.2764, 0.7663, 0.3008, 0.2131, 0.2852, 0.2192, 0.2374, 0.2413, 0.237, 0.2674, 0.3101, 0.8096, 0.2339, 0.8293, 0.2196, 0.845, 0.2564, 0.8153, 0.2764, 0.1797, 0.2633, 0.1991, 0.2225, 0.2192, 0.2374, 0.2131, 0.2852, 0.8424, 0.1952, 0.8591, 0.2282, 0.845, 0.2564, 0.8293, 0.2196, 0.1797, 0.2633, 0.1628, 0.2317, 0.1768, 0.1962, 0.1991, 0.2225, 0.687, 0.0772, 0.7885, 0.08083, 0.7865, 0.1176, 0.7155, 0.1397, 0.2467, 0.1148, 0.2464, 0.07651, 0.3499, 0.07596, 0.3195, 0.1394, 0.7602, 0.1932, 0.7155, 0.1397, 0.7865, 0.1176, 0.7855, 0.1523, 0.2467, 0.1148, 0.3195, 0.1394, 0.2716, 0.1939, 0.246, 0.151, 0.6982, 0.2169, 0.6631, 0.1907, 0.7155, 0.1397, 0.7602, 0.1932, 0.3195, 0.1394, 0.3735, 0.1919, 0.3374, 0.2192, 0.2716, 0.1939, 0.6631, 0.1907, 0.6235, 0.1468, 0.6295, 0.1305, 0.7155, 0.1397, 0.4076, 0.1306, 0.4137, 0.1472, 0.3735, 0.1919, 0.3195, 0.1394, 0.6295, 0.1305, 0.687, 0.0772, 0.7155, 0.1397, 0.3195, 0.1394, 0.3499, 0.07596, 0.4076, 0.1306, 0.6631, 0.1907, 0.6193, 0.1598, 0.6235, 0.1468, 0.4137, 0.1472, 0.418, 0.1604, 0.3735, 0.1919, 0.8424, 0.1952, 0.8374, 0.1564, 0.8582, 0.1378, 0.875, 0.1847, 0.1717, 0.1323, 0.1966, 0.1552, 0.1768, 0.1962, 0.1452, 0.1827, 0.9091, 0.1833, 0.875, 0.1847, 0.8582, 0.1378, 0.8862, 0.1218, 0.1717, 0.1323, 0.1452, 0.1827, 0.1079, 0.1791, 0.1413, 0.1125, 0.7855, 0.1523, 0.7865, 0.1176, 0.8582, 0.1378, 0.8374, 0.1564, 0.1717, 0.1323, 0.2467, 0.1148, 0.246, 0.151, 0.1966, 0.1552, 0.7885, 0.08083, 0.8491, 0.09973, 0.8582, 0.1378, 0.7865, 0.1176, 0.1717, 0.1323, 0.1831, 0.09213, 0.2464, 0.07651, 0.2467, 0.1148, 0.8862, 0.1218, 0.8582, 0.1378, 0.8491, 0.09973, 0.1831, 0.09213, 0.1717, 0.1323, 0.1413, 0.1125, 0.5062, 0.9049, 0.4324, 0.8949, 0.4388, 0.8702, 0.4911, 0.8817, 0.3159, 0.8682, 0.3216, 0.8932, 0.2472, 0.9012, 0.263, 0.8783, 0.5062, 0.9049, 0.4911, 0.8817, 0.5728, 0.8605, 0.6048, 0.8799, 0.1815, 0.8547, 0.263, 0.8783, 0.2472, 0.9012, 0.1487, 0.8733, 0.6048, 0.8799, 0.5728, 0.8605, 0.5864, 0.794, 0.62, 0.7916, 0.1697, 0.7875, 0.1815, 0.8547, 0.1487, 0.8733, 0.1361, 0.7841, 0.62, 0.7916, 0.5864, 0.794, 0.549, 0.7464, 0.5638, 0.7392, 0.2087, 0.7409, 0.1697, 0.7875, 0.1361, 0.7841, 0.1941, 0.7332, 0.5638, 0.7392, 0.549, 0.7464, 0.5003, 0.7117, 0.5083, 0.6977, 0.2584, 0.7075, 0.2087, 0.7409, 0.1941, 0.7332, 0.2508, 0.6932, 0.5083, 0.6977, 0.5003, 0.7117, 0.4386, 0.6807, 0.4348, 0.6589, 0.321, 0.678, 0.2584, 0.7075, 0.2508, 0.6932, 0.3253, 0.6562, 0.5003, 0.7117, 0.5057, 0.7309, 0.453, 0.7, 0.4386, 0.6807, 0.3061, 0.697, 0.2525, 0.7266, 0.2584, 0.7075, 0.321, 0.678, 0.549, 0.7464, 0.5429, 0.7558, 0.5057, 0.7309, 0.5003, 0.7117, 0.2525, 0.7266, 0.2146, 0.7504, 0.2087, 0.7409, 0.2584, 0.7075, 0.5864, 0.794, 0.5681, 0.7874, 0.5429, 0.7558, 0.549, 0.7464, 0.2146, 0.7504, 0.1883, 0.7814, 0.1697, 0.7875, 0.2087, 0.7409, 0.5728, 0.8605, 0.5555, 0.8264, 0.5681, 0.7874, 0.5864, 0.794, 0.1883, 0.7814, 0.1998, 0.8209, 0.1815, 0.8547, 0.1697, 0.7875, 0.4911, 0.8817, 0.5012, 0.8444, 0.5555, 0.8264, 0.5728, 0.8605, 0.1998, 0.8209, 0.2538, 0.8405, 0.263, 0.8783, 0.1815, 0.8547, 0.4911, 0.8817, 0.4388, 0.8702, 0.4578, 0.84, 0.5012, 0.8444, 0.2976, 0.8374, 0.3159, 0.8682, 0.263, 0.8783, 0.2538, 0.8405, 0.7602, 0.1932, 0.7855, 0.1523, 0.796, 0.177, 0.7832, 0.1874, 0.2336, 0.1756, 0.246, 0.151, 0.2716, 0.1939, 0.247, 0.1871, 0.391, 0.6119, 0.4348, 0.6589, 0.4386, 0.6807, 0.3948, 0.6861, 0.321, 0.678, 0.3253, 0.6562, 0.3699, 0.6102, 0.3648, 0.6844, 0.789, 0.2333, 0.7602, 0.1932, 0.7832, 0.1874, 0.8096, 0.2339, 0.247, 0.1871, 0.2716, 0.1939, 0.2413, 0.237, 0.2192, 0.2374, 0.3917, 0.8621, 0.4016, 0.8415, 0.4388, 0.8702, 0.4324, 0.8949, 0.3159, 0.8682, 0.354, 0.8403, 0.3634, 0.8613, 0.3216, 0.8932, 0.4386, 0.6807, 0.453, 0.7, 0.435, 0.7183, 0.3948, 0.6861, 0.3237, 0.7157, 0.3061, 0.697, 0.321, 0.678, 0.3648, 0.6844, 0.4337, 0.7297, 0.3847, 0.7103, 0.3948, 0.6861, 0.435, 0.7183, 0.3648, 0.6844, 0.3744, 0.709, 0.3247, 0.7272, 0.3237, 0.7157, 0.411, 0.7477, 0.3847, 0.7103, 0.4337, 0.7297, 0.4278, 0.7428, 0.3247, 0.7272, 0.3744, 0.709, 0.347, 0.7458, 0.3303, 0.7405, 0.4181, 0.7849, 0.3847, 0.7954, 0.3847, 0.7103, 0.411, 0.7477, 0.3744, 0.709, 0.3723, 0.7945, 0.339, 0.7831, 0.347, 0.7458, 0.4016, 0.8415, 0.3847, 0.7954, 0.4181, 0.7849, 0.4313, 0.8175, 0.339, 0.7831, 0.3723, 0.7945, 0.354, 0.8403, 0.3248, 0.8155, 0.4388, 0.8702, 0.4016, 0.8415, 0.4313, 0.8175, 0.4578, 0.84, 0.3248, 0.8155, 0.354, 0.8403, 0.3159, 0.8682, 0.2976, 0.8374, 0.8096, 0.2339, 0.8163, 0.2031, 0.8251, 0.2098, 0.8293, 0.2196, 0.1998, 0.2148, 0.2098, 0.2062, 0.2192, 0.2374, 0.1991, 0.2225, 0.8096, 0.2339, 0.7832, 0.1874, 0.8022, 0.1846, 0.8163, 0.2031, 0.2265, 0.1831, 0.247, 0.1871, 0.2192, 0.2374, 0.2098, 0.2062, 0.7832, 0.1874, 0.796, 0.177, 0.8022, 0.1846, 0.2265, 0.1831, 0.2336, 0.1756, 0.247, 0.1871, 0.4578, 0.84, 0.4313, 0.8175, 0.4485, 0.8046, 0.4734, 0.8247, 0.3079, 0.802, 0.3248, 0.8155, 0.2976, 0.8374, 0.2824, 0.8215, 0.4313, 0.8175, 0.4181, 0.7849, 0.4359, 0.7796, 0.4485, 0.8046, 0.3212, 0.7772, 0.339, 0.7831, 0.3248, 0.8155, 0.3079, 0.802, 0.4181, 0.7849, 0.411, 0.7477, 0.4237, 0.7542, 0.4359, 0.7796, 0.3341, 0.752, 0.347, 0.7458, 0.339, 0.7831, 0.3212, 0.7772, 0.411, 0.7477, 0.4278, 0.7428, 0.4379, 0.7498, 0.4237, 0.7542, 0.3199, 0.7473, 0.3303, 0.7405, 0.347, 0.7458, 0.3341, 0.752, 0.4278, 0.7428, 0.4337, 0.7297, 0.4454, 0.732, 0.4379, 0.7498, 0.3129, 0.7292, 0.3247, 0.7272, 0.3303, 0.7405, 0.3199, 0.7473, 0.4337, 0.7297, 0.435, 0.7183, 0.441, 0.7244, 0.4454, 0.732, 0.3175, 0.7217, 0.3237, 0.7157, 0.3247, 0.7272, 0.3129, 0.7292, 0.435, 0.7183, 0.453, 0.7, 0.4553, 0.7137, 0.441, 0.7244, 0.3035, 0.7107, 0.3061, 0.697, 0.3237, 0.7157, 0.3175, 0.7217, 0.5012, 0.8444, 0.4578, 0.84, 0.4734, 0.8247, 0.5125, 0.8288, 0.2824, 0.8215, 0.2976, 0.8374, 0.2538, 0.8405, 0.243, 0.8246, 0.5555, 0.8264, 0.5012, 0.8444, 0.5125, 0.8288, 0.5509, 0.8118, 0.243, 0.8246, 0.2538, 0.8405, 0.1998, 0.8209, 0.2048, 0.8064, 0.5681, 0.7874, 0.5555, 0.8264, 0.5509, 0.8118, 0.5521, 0.7877, 0.2048, 0.8064, 0.1998, 0.8209, 0.1883, 0.7814, 0.2043, 0.7822, 0.5429, 0.7558, 0.5681, 0.7874, 0.5521, 0.7877, 0.5394, 0.7645, 0.2043, 0.7822, 0.1883, 0.7814, 0.2146, 0.7504, 0.2178, 0.7593, 0.5057, 0.7309, 0.5429, 0.7558, 0.5394, 0.7645, 0.5084, 0.7431, 0.2178, 0.7593, 0.2146, 0.7504, 0.2525, 0.7266, 0.2494, 0.7387, 0.453, 0.7, 0.5057, 0.7309, 0.5084, 0.7431, 0.4553, 0.7137, 0.2494, 0.7387, 0.2525, 0.7266, 0.3061, 0.697, 0.3035, 0.7107, 0.4379, 0.7498, 0.4454, 0.732, 0.4708, 0.7484, 0.4548, 0.7617, 0.287, 0.745, 0.3129, 0.7292, 0.3199, 0.7473, 0.3027, 0.7587, 0.4548, 0.7617, 0.4708, 0.7484, 0.4889, 0.7705, 0.4754, 0.7839, 0.2683, 0.7667, 0.287, 0.745, 0.3027, 0.7587, 0.2814, 0.7805, 0.4754, 0.7839, 0.4889, 0.7705, 0.5037, 0.7876, 0.4945, 0.8025, 0.253, 0.7834, 0.2683, 0.7667, 0.2814, 0.7805, 0.2618, 0.7986, 0.4945, 0.8025, 0.5037, 0.7876, 0.5186, 0.7916, 0.5168, 0.8073, 0.2379, 0.787, 0.253, 0.7834, 0.2618, 0.7986, 0.2392, 0.8029, 0.5125, 0.8288, 0.4734, 0.8247, 0.4945, 0.8025, 0.5168, 0.8073, 0.2618, 0.7986, 0.2824, 0.8215, 0.243, 0.8246, 0.2392, 0.8029, 0.4485, 0.8046, 0.4754, 0.7839, 0.4945, 0.8025, 0.4734, 0.8247, 0.2618, 0.7986, 0.2814, 0.7805, 0.3079, 0.802, 0.2824, 0.8215, 0.4485, 0.8046, 0.4359, 0.7796, 0.4548, 0.7617, 0.4754, 0.7839, 0.3027, 0.7587, 0.3212, 0.7772, 0.3079, 0.802, 0.2814, 0.7805, 0.4379, 0.7498, 0.4548, 0.7617, 0.4359, 0.7796, 0.4237, 0.7542, 0.3212, 0.7772, 0.3027, 0.7587, 0.3199, 0.7473, 0.3341, 0.752, 0.441, 0.7244, 0.4553, 0.7137, 0.4708, 0.7484, 0.4454, 0.732, 0.287, 0.745, 0.3035, 0.7107, 0.3175, 0.7217, 0.3129, 0.7292, 0.5084, 0.7431, 0.4889, 0.7705, 0.4708, 0.7484, 0.4553, 0.7137, 0.287, 0.745, 0.2683, 0.7667, 0.2494, 0.7387, 0.3035, 0.7107, 0.5394, 0.7645, 0.5037, 0.7876, 0.4889, 0.7705, 0.5084, 0.7431, 0.2683, 0.7667, 0.253, 0.7834, 0.2178, 0.7593, 0.2494, 0.7387, 0.5521, 0.7877, 0.5186, 0.7916, 0.5037, 0.7876, 0.5394, 0.7645, 0.253, 0.7834, 0.2379, 0.787, 0.2043, 0.7822, 0.2178, 0.7593, 0.5509, 0.8118, 0.5168, 0.8073, 0.5186, 0.7916, 0.5521, 0.7877, 0.2379, 0.787, 0.2392, 0.8029, 0.2048, 0.8064, 0.2043, 0.7822, 0.5125, 0.8288, 0.5168, 0.8073, 0.5509, 0.8118, 0.2048, 0.8064, 0.2392, 0.8029, 0.243, 0.8246, 0.5083, 0.6977, 0.4348, 0.6589, 0.4841, 0.6288, 0.5434, 0.6835, 0.2769, 0.6251, 0.3253, 0.6562, 0.2508, 0.6932, 0.2161, 0.6781, 0.5638, 0.7392, 0.5083, 0.6977, 0.5434, 0.6835, 0.5811, 0.7269, 0.2161, 0.6781, 0.2508, 0.6932, 0.1941, 0.7332, 0.1772, 0.7204, 0.62, 0.7916, 0.5638, 0.7392, 0.5811, 0.7269, 0.6167, 0.76, 0.1772, 0.7204, 0.1941, 0.7332, 0.1361, 0.7841, 0.1404, 0.7524, 0.7075, 0.7599, 0.62, 0.7916, 0.6167, 0.76, 0.6606, 0.7412, 0.1404, 0.7524, 0.1361, 0.7841, 0.04953, 0.7488, 0.09704, 0.7321, 0.7455, 0.6521, 0.7075, 0.7599, 0.6606, 0.7412, 0.6773, 0.6704, 0.09704, 0.7321, 0.04953, 0.7488, 0.01941, 0.6397, 0.08356, 0.662, 0.7408, 0.5724, 0.7455, 0.6521, 0.6773, 0.6704, 0.6714, 0.5927, 0.08356, 0.662, 0.01941, 0.6397, 0.03366, 0.5644, 0.09282, 0.5899, 0.6773, 0.6704, 0.5434, 0.6835, 0.4841, 0.6288, 0.6714, 0.5927, 0.2769, 0.6251, 0.2161, 0.6781, 0.08356, 0.662, 0.09282, 0.5899, 0.6773, 0.6704, 0.6606, 0.7412, 0.5811, 0.7269, 0.5434, 0.6835, 0.1772, 0.7204, 0.09704, 0.7321, 0.08356, 0.662, 0.2161, 0.6781, 0.6606, 0.7412, 0.6167, 0.76, 0.5811, 0.7269, 0.1772, 0.7204, 0.1404, 0.7524, 0.09704, 0.7321, 0.8424, 0.1952, 0.8293, 0.2196, 0.8346, 0.2069, 0.8347, 0.207, 0.03366, 0.5644, 0.05122, 0.5227, 0.145, 0.5626, 0.09282, 0.5899, 0.6204, 0.5657, 0.6714, 0.5927, 0.4841, 0.6288, 0.4981, 0.5523, 0.2769, 0.6251, 0.09282, 0.5899, 0.145, 0.5626, 0.2642, 0.5501, 0.391, 0.6119, 0.4981, 0.5523, 0.4841, 0.6288, 0.4348, 0.6589, 0.2769, 0.6251, 0.2642, 0.5501, 0.3699, 0.6102, 0.3253, 0.6562])
me_suzanne.update()

# ---- objects
ob_cube = bpy.data.objects.new('Cube', me_cube)
ob_light = bpy.data.objects.new('Light', light_light)
ob_camera = bpy.data.objects.new('Camera', cam_camera)
ob_icosphere = bpy.data.objects.new('Icosphere', me_icosphere)
ob_cylinder = bpy.data.objects.new('Cylinder', me_cylinder)
ob_suzanne = bpy.data.objects.new('Suzanne', me_suzanne)

# ---- transforms, parenting, visibility, modifiers, constraints
ob_cube.location = (0.0, 0.0, 0.0)
ob_cube.lock_rotations_4d = False
ob_cube.empty_display_type = 'ARROWS'
ob_cube.lineart.crease_threshold = 0.0
_m = ob_cube.modifiers.new('GeometryNodes', 'NODES')
_m.node_group = ng_geometry_nodes_001
_gi = [s.identifier for s in ng_geometry_nodes_001.interface.items_tree if s.item_type == 'SOCKET' and s.in_out == 'INPUT']
_m[_gi[1]] = 4.0  # Building Height
ob_light.location = (8.751, 5.284, 5.904)
ob_light.rotation_euler = (0.6503, 0.05522, 1.866)
ob_light.lock_rotations_4d = False
ob_light.empty_display_type = 'ARROWS'
ob_light.color = (0.0, 0.0, 0.0, 0.0)
ob_light.lineart.crease_threshold = 0.0
ob_camera.location = (7.359, -6.926, 4.958)
ob_camera.rotation_euler = (1.109, 0.0, 0.8149)
ob_camera.lock_rotations_4d = False
ob_camera.empty_display_type = 'ARROWS'
ob_camera.color = (0.0, 0.0, 0.0, 0.0)
ob_camera.display_type = 'WIRE'
ob_camera.lineart.crease_threshold = 0.0
ob_icosphere.location = (4.0, 2.0, 0.0)
ob_cylinder.location = (4.0, 0.0, 0.0)
ob_suzanne.location = (4.0, -2.0, 0.0)

# ---- collection membership
col_collection.objects.link(ob_cube)
col_collection.objects.link(ob_light)
col_collection.objects.link(ob_camera)
col_collection.objects.link(ob_icosphere)
col_collection.objects.link(ob_cylinder)
col_collection.objects.link(ob_suzanne)

# ---- scene / render settings (as saved in the file)
scene.camera = ob_camera
scene.frame_start = 1; scene.frame_end = 250; scene.frame_set(1)
scene.render.engine = 'BLENDER_EEVEE_NEXT'
scene.cycles.sampling_pattern = 'TABULATED_SOBOL'
scene.view_settings.view_transform = 'Filmic'
bpy.context.view_layer.update()
